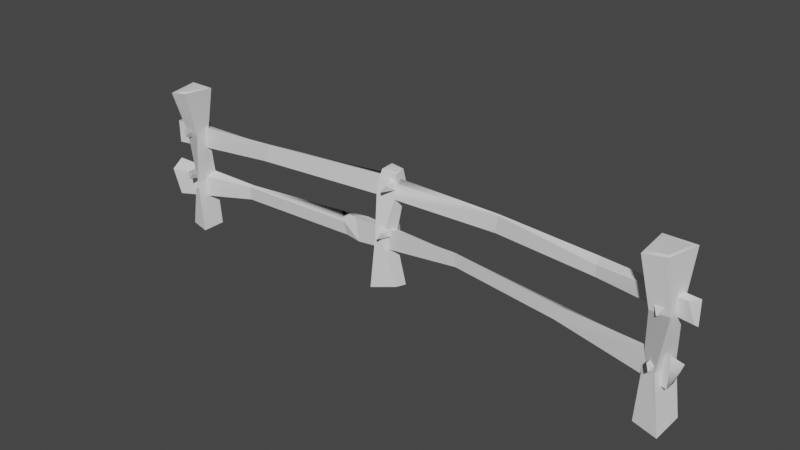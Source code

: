 # Source: fence_double.blend  (saved by Blender 2.91.10; exported with 4.5.12 LTS)
import bpy
from mathutils import Matrix  # noqa: F401  (used for matrix-valued properties, if any)

bpy.ops.wm.read_factory_settings(use_empty=True)
scene = bpy.context.scene
scene.name = 'Scene'

# ---- collections
col_fence = bpy.data.collections.new('Fence'); scene.collection.children.link(col_fence)

# ---- materials (node trees are filled in below, after node groups)
mat_material_bark_oak = bpy.data.materials.new('material_bark_oak_')
mat_material_wood_oak = bpy.data.materials.new('material_wood_oak_')
mat_material_steel = bpy.data.materials.new('material_steel_')

# ---- material node trees

# ---- world
world_world = bpy.data.worlds.new('World'); scene.world = world_world
world_world.use_nodes = True; world_world.node_tree.nodes.clear()
_N = world_world.node_tree.nodes; _L = world_world.node_tree.links
n0 = _N.new('ShaderNodeOutputWorld'); n0.name = 'World Output'; n0.location = (300, 300)
n1 = _N.new('ShaderNodeBackground'); n1.name = 'Background'; n1.location = (10, 300)
n1.inputs[0].default_value = (0.05088, 0.05088, 0.05088, 1.0)
_L.new(n1.outputs[0], n0.inputs[0])
n0.is_active_output = True
world_world.color = (0.05088, 0.05088, 0.05088)
world_world.use_sun_shadow = False
world_world.sun_shadow_jitter_overblur = 0.0

# ---- meshes
me_buffer_0_mesh_0 = bpy.data.meshes.new('buffer-0-mesh-0')
me_buffer_0_mesh_0.from_pydata([(0.8936, -0.1755, 0.9879), (0.9628, -0.1616, 0.683), (1.086, -0.1616, 0.683), (1.047, -0.1755, 1.015), (1.047, -0.1755, 1.015), (1.086, -0.1616, 0.683), (1.086, -0.02752, 0.683), (1.098, 0.03677, 1.015), (1.098, 0.03677, 1.015), (1.086, -0.02752, 0.683), (0.9013, 0.03036, 0.683), (0.8936, 0.03677, 1.015), (0.8936, 0.03677, 1.015), (0.9013, 0.03036, 0.683), (0.9628, -0.1616, 0.683), (0.8936, -0.1755, 0.9879), (1.105, 0.04875, -0.0395), (1.105, -0.1871, -0.0395), (0.9559, -0.1871, 0.004413), (0.8782, 0.04875, -0.0395), (1.047, -0.1755, 1.015), (1.098, 0.03677, 1.015), (0.8936, 0.03677, 1.015), (0.8936, -0.1755, 0.9879), (0.9233, 0.007857, 0.3181), (0.8782, 0.04875, -0.0395), (0.9559, -0.1871, 0.004413), (0.9233, -0.06683, 0.3181), (1.071, 0.007857, 0.3474), (1.105, 0.04875, -0.0395), (0.8782, 0.04875, -0.0395), (0.9233, 0.007857, 0.3181), (1.03, -0.1462, 0.3181), (1.105, -0.1871, -0.0395), (1.105, 0.04875, -0.0395), (1.071, 0.007857, 0.3474), (0.9233, -0.06683, 0.3181), (0.9559, -0.1871, 0.004413), (1.105, -0.1871, -0.0395), (1.03, -0.1462, 0.3181), (0.9013, 0.03036, 0.683), (0.9233, 0.007857, 0.3181), (0.9233, -0.06683, 0.3181), (0.9628, -0.1616, 0.683), (1.086, -0.02752, 0.683), (1.071, 0.007857, 0.3474), (0.9233, 0.007857, 0.3181), (0.9013, 0.03036, 0.683), (1.086, -0.1616, 0.683), (1.03, -0.1462, 0.3181), (1.071, 0.007857, 0.3474), (1.086, -0.02752, 0.683), (0.9628, -0.1616, 0.683), (0.9233, -0.06683, 0.3181), (1.03, -0.1462, 0.3181), (1.086, -0.1616, 0.683), (-0.9414, 0.1349, 0.767), (-0.9293, 0.1426, 0.683), (-0.9354, 0.2277, 0.683), (-0.9469, 0.2107, 0.7804), (-0.9469, 0.2107, 0.7804), (-0.9354, 0.2277, 0.683), (-1.028, 0.2211, 0.683), (-1.053, 0.2282, 0.7804), (-1.053, 0.2282, 0.7804), (-1.028, 0.2211, 0.683), (-1.059, 0.0905, 0.683), (-1.046, 0.1274, 0.7804), (-1.046, 0.1274, 0.7804), (-1.059, 0.0905, 0.683), (-0.9293, 0.1426, 0.683), (-0.9414, 0.1349, 0.767), (-1.087, 0.1945, -0.03626), (-0.921, 0.2064, -0.03626), (-0.9135, 0.1017, -0.005323), (-1.075, 0.03526, -0.03626), (-0.9469, 0.2107, 0.7804), (-1.053, 0.2282, 0.7804), (-1.046, 0.1274, 0.7804), (-0.9414, 0.1349, 0.767), (-1.054, 0.06135, 0.3203), (-1.075, 0.03526, -0.03626), (-0.9135, 0.1017, -0.005323), (-1.002, 0.06511, 0.3203), (-1.062, 0.1657, 0.341), (-1.087, 0.1945, -0.03626), (-1.075, 0.03526, -0.03626), (-1.054, 0.06135, 0.3203), (-0.9511, 0.1445, 0.3203), (-0.921, 0.2064, -0.03626), (-1.087, 0.1945, -0.03626), (-1.062, 0.1657, 0.341), (-1.002, 0.06511, 0.3203), (-0.9135, 0.1017, -0.005323), (-0.921, 0.2064, -0.03626), (-0.9511, 0.1445, 0.3203), (-1.059, 0.0905, 0.683), (-1.054, 0.06135, 0.3203), (-1.002, 0.06511, 0.3203), (-0.9293, 0.1426, 0.683), (-1.028, 0.2211, 0.683), (-1.062, 0.1657, 0.341), (-1.054, 0.06135, 0.3203), (-1.059, 0.0905, 0.683), (-0.9354, 0.2277, 0.683), (-0.9511, 0.1445, 0.3203), (-1.062, 0.1657, 0.341), (-1.028, 0.2211, 0.683), (-0.9293, 0.1426, 0.683), (-1.002, 0.06511, 0.3203), (-0.9511, 0.1445, 0.3203), (-0.9354, 0.2277, 0.683), (1.033, -0.1622, 1.02), (1.076, 0.01579, 1.018), (0.9139, 0.01579, 1.011), (0.9145, -0.1618, 1.01), (-0.9556, 0.2026, 0.7865), (-1.043, 0.2169, 0.7851), (-1.037, 0.1391, 0.7874), (-0.9517, 0.1455, 0.7747), (1.033, -0.1622, 1.02), (1.076, 0.01579, 1.018), (0.9139, 0.01579, 1.011), (0.9145, -0.1618, 1.01), (-0.9556, 0.2026, 0.7865), (-1.043, 0.2169, 0.7851), (-1.037, 0.1391, 0.7874), (-0.9517, 0.1455, 0.7747), (-2.635, -0.1906, 0.99), (-2.609, -0.1062, 0.683), (-2.516, -0.1062, 0.683), (-2.498, -0.1906, 1.014), (-2.498, -0.1906, 1.014), (-2.516, -0.1062, 0.683), (-2.516, -0.004731, 0.683), (-2.453, -0.0009928, 1.014), (-2.453, -0.0009928, 1.014), (-2.516, -0.004731, 0.683), (-2.656, 0.03905, 0.683), (-2.635, -0.0009928, 1.014), (-2.635, -0.0009928, 1.014), (-2.656, 0.03905, 0.683), (-2.609, -0.1062, 0.683), (-2.635, -0.1906, 0.99), (-2.506, 0.04949, -0.03626), (-2.506, -0.1166, -0.03626), (-2.611, -0.1166, -0.005323), (-2.666, 0.04949, -0.03626), (-2.498, -0.1906, 1.014), (-2.453, -0.0009928, 1.014), (-2.635, -0.0009928, 1.014), (-2.635, -0.1906, 0.99), (-2.653, 0.03667, 0.319), (-2.666, 0.04949, -0.03626), (-2.611, -0.1166, -0.005323), (-2.653, -0.02915, 0.319), (-2.522, 0.03667, 0.3448), (-2.506, 0.04949, -0.03626), (-2.666, 0.04949, -0.03626), (-2.653, 0.03667, 0.319), (-2.558, -0.09909, 0.319), (-2.506, -0.1166, -0.03626), (-2.506, 0.04949, -0.03626), (-2.522, 0.03667, 0.3448), (-2.653, -0.02915, 0.319), (-2.611, -0.1166, -0.005323), (-2.506, -0.1166, -0.03626), (-2.558, -0.09909, 0.319), (-2.656, 0.03905, 0.683), (-2.653, 0.03667, 0.319), (-2.653, -0.02915, 0.319), (-2.609, -0.1062, 0.683), (-2.516, -0.004731, 0.683), (-2.522, 0.03667, 0.3448), (-2.653, 0.03667, 0.319), (-2.656, 0.03905, 0.683), (-2.516, -0.1062, 0.683), (-2.558, -0.09909, 0.319), (-2.522, 0.03667, 0.3448), (-2.516, -0.004731, 0.683), (-2.609, -0.1062, 0.683), (-2.653, -0.02915, 0.319), (-2.558, -0.09909, 0.319), (-2.516, -0.1062, 0.683), (-2.497, -0.167, 1.025), (-2.464, -0.02553, 1.023), (-2.592, -0.02553, 1.027), (-2.591, -0.1666, 1.006), (-2.497, -0.167, 1.025), (-2.464, -0.02553, 1.023), (-2.592, -0.02553, 1.027), (-2.591, -0.1666, 1.006)], [], [(0, 1, 2), (0, 2, 3), (4, 5, 6), (4, 6, 7), (8, 9, 10), (8, 10, 11), (12, 13, 14), (12, 14, 15), (16, 17, 18), (16, 18, 19), (24, 25, 26), (24, 26, 27), (28, 29, 30), (28, 30, 31), (32, 33, 34), (32, 34, 35), (36, 37, 38), (36, 38, 39), (40, 41, 42), (40, 42, 43), (44, 45, 46), (44, 46, 47), (48, 49, 50), (48, 50, 51), (52, 53, 54), (52, 54, 55), (56, 57, 58), (56, 58, 59), (60, 61, 62), (60, 62, 63), (64, 65, 66), (64, 66, 67), (68, 69, 70), (68, 70, 71), (72, 73, 74), (72, 74, 75), (80, 81, 82), (80, 82, 83), (84, 85, 86), (84, 86, 87), (88, 89, 90), (88, 90, 91), (92, 93, 94), (92, 94, 95), (96, 97, 98), (96, 98, 99), (100, 101, 102), (100, 102, 103), (104, 105, 106), (104, 106, 107), (108, 109, 110), (108, 110, 111), (113, 112, 20, 21), (114, 113, 21, 22), (112, 115, 23, 20), (115, 114, 22, 23), (117, 116, 76, 77), (118, 117, 77, 78), (116, 119, 79, 76), (119, 118, 78, 79), (120, 121, 122), (120, 122, 123), (124, 125, 126), (124, 126, 127), (128, 129, 130), (128, 130, 131), (132, 133, 134), (132, 134, 135), (136, 137, 138), (136, 138, 139), (140, 141, 142), (140, 142, 143), (144, 145, 146), (144, 146, 147), (152, 153, 154), (152, 154, 155), (156, 157, 158), (156, 158, 159), (160, 161, 162), (160, 162, 163), (164, 165, 166), (164, 166, 167), (168, 169, 170), (168, 170, 171), (172, 173, 174), (172, 174, 175), (176, 177, 178), (176, 178, 179), (180, 181, 182), (180, 182, 183), (185, 184, 148, 149), (186, 185, 149, 150), (184, 187, 151, 148), (187, 186, 150, 151), (188, 189, 190), (188, 190, 191), (63, 117, 125, 77, 64)])
me_buffer_0_mesh_0.polygons.foreach_set('use_smooth', [1, 0, 1, 1, 1, 1, 1, 1, 1, 1, 1, 1, 0, 0, 1, 1, 1, 1, 1, 1, 1, 1, 1, 1, 1, 1, 1, 0, 1, 1, 1, 1, 1, 1, 1, 1, 1, 1, 0, 0, 1, 1, 1, 1, 1, 1, 1, 1, 1, 1, 1, 1, 1, 1, 1, 1, 1, 1, 1, 1, 1, 1, 1, 1, 1, 0, 1, 1, 1, 1, 1, 1, 1, 1, 1, 1, 0, 0, 1, 1, 1, 1, 1, 1, 1, 1, 1, 1, 1, 1, 1, 1, 1, 1, 1, 1, 1])
me_buffer_0_mesh_0.polygons.foreach_set('material_index', [0, 0, 0, 0, 0, 0, 0, 0, 0, 0, 0, 0, 0, 0, 0, 0, 0, 0, 0, 0, 0, 0, 0, 0, 0, 0, 0, 0, 0, 0, 0, 0, 0, 0, 0, 0, 0, 0, 0, 0, 0, 0, 0, 0, 0, 0, 0, 0, 0, 0, 0, 0, 0, 0, 0, 0, 0, 0, 0, 0, 1, 1, 1, 1, 0, 0, 0, 0, 0, 0, 0, 0, 0, 0, 0, 0, 0, 0, 0, 0, 0, 0, 0, 0, 0, 0, 0, 0, 0, 0, 0, 0, 0, 0, 1, 1, 0])
me_buffer_0_mesh_0.materials.append(mat_material_bark_oak)
me_buffer_0_mesh_0.materials.append(mat_material_wood_oak)
me_buffer_0_mesh_0.use_remesh_fix_poles = True
me_buffer_0_mesh_0.use_remesh_preserve_attributes = False
me_buffer_0_mesh_0.use_mirror_vertex_groups = False
me_buffer_0_mesh_0.update()
me_buffer_0_mesh_0.normals_split_custom_set([tuple(v) for v in zip(*[iter([0.01473, -0.9992, -0.03664, 0.01486, -0.9992, -0.03686, 0.01457, -0.9992, -0.03638, 0.007247, -0.9991, -0.04088, 0.007247, -0.9991, -0.04088, 0.007247, -0.9991, -0.04088, 0.9872, -0.1525, 0.04651, 0.9842, -0.1695, 0.05033, 0.9864, -0.1588, 0.04308, 0.9872, -0.1525, 0.04651, 0.9864, -0.1588, 0.04308, 0.9851, -0.1666, 0.04367, 0.1386, 0.9857, -0.0956, 0.1177, 0.9872, -0.108, 0.129, 0.9875, -0.09034, 0.1386, 0.9857, -0.0956, 0.129, 0.9875, -0.09034, 0.1119, 0.9899, -0.08673, -0.9829, -0.1328, -0.1273, -0.9876, -0.09427, -0.1255, -0.9838, -0.1166, -0.1365, -0.9829, -0.1328, -0.1273, -0.9838, -0.1166, -0.1365, -0.9852, -0.1041, -0.1364, -0.116, -0.1105, -0.9871, -0.1154, -0.1109, -0.9871, -0.1152, -0.111, -0.9871, -0.116, -0.1105, -0.9871, -0.1152, -0.111, -0.9871, -0.1155, -0.1109, -0.9871, -0.9674, -0.2505, 0.03616, -0.9767, -0.2094, 0.04613, -0.9763, -0.2135, 0.03562, -0.9674, -0.2505, 0.03616, -0.9763, -0.2135, 0.03562, -0.9756, -0.2181, 0.02429, -5.558e-08, 0.9945, 0.1051, -5.558e-08, 0.9945, 0.1051, -5.558e-08, 0.9945, 0.1051, -0.02304, 0.9929, 0.1164, -0.02304, 0.9929, 0.1164, -0.02304, 0.9929, 0.1164, 0.984, -0.1184, 0.1335, 0.9791, -0.1361, 0.1509, 0.9814, -0.1355, 0.1358, 0.984, -0.1184, 0.1335, 0.9814, -0.1355, 0.1358, 0.982, -0.1441, 0.1225, -0.289, -0.9453, 0.1513, -0.3159, -0.9294, 0.1908, -0.3128, -0.9354, 0.1651, -0.289, -0.9453, 0.1513, -0.3128, -0.9354, 0.1651, -0.3461, -0.9293, 0.1285, -0.9783, -0.207, -0.002284, -0.9784, -0.2062, -0.0172, -0.9737, -0.2275, -0.01442, -0.9783, -0.207, -0.002284, -0.9737, -0.2275, -0.01442, -0.9783, -0.2073, 0.006213, 0.1449, 0.989, 0.02864, 0.1475, 0.9885, 0.03287, 0.1698, 0.9852, 0.02511, 0.1449, 0.989, 0.02864, 0.1698, 0.9852, 0.02511, 0.1403, 0.99, 0.01743, 0.9821, -0.148, -0.1165, 0.9833, -0.1399, -0.116, 0.9851, -0.1303, -0.1125, 0.9821, -0.148, -0.1165, 0.9851, -0.1303, -0.1125, 0.9822, -0.1528, -0.1089, -0.3677, -0.9239, -0.1054, -0.3653, -0.925, -0.1047, -0.3401, -0.9338, -0.1112, -0.3677, -0.9239, -0.1054, -0.3401, -0.9338, -0.1112, -0.3686, -0.9248, -0.0941, 0.9837, 0.08352, 0.1595, 0.984, 0.08559, 0.1565, 0.9836, 0.083, 0.1601, 0.991, 0.04865, 0.1248, 0.991, 0.04865, 0.1248, 0.991, 0.04865, 0.1248, 0.02764, 0.997, 0.07297, 0.1049, 0.9879, 0.1145, 0.1268, 0.9915, 0.02813, 0.02764, 0.997, 0.07297, 0.1268, 0.9915, 0.02813, 0.09489, 0.9955, 0.0009342, -0.9828, 0.1466, -0.1127, -0.9836, 0.04555, -0.1744, -0.9995, 0.03195, 0.003362, -0.9828, 0.1466, -0.1127, -0.9995, 0.03195, 0.003362, -0.9967, 0.03115, 0.07476, 0.2966, -0.9372, 0.1837, 0.1445, -0.9673, 0.2085, 0.1493, -0.987, 0.05918, 0.2966, -0.9372, 0.1837, 0.1493, -0.987, 0.05918, 0.1831, -0.983, 0.01539, 0.1185, -0.1078, -0.9871, 0.1189, -0.1072, -0.9871, 0.1189, -0.107, -0.9871, 0.1185, -0.1078, -0.9871, 0.1189, -0.107, -0.9871, 0.1188, -0.1073, -0.9871, 0.2914, -0.9565, 0.01351, 0.2872, -0.9579, 0.003031, 0.3, -0.9539, 0.008205, 0.2914, -0.9565, 0.01351, 0.3, -0.9539, 0.008205, 0.2938, -0.9556, 0.02268, -0.9956, -0.07118, 0.06039, -0.9956, -0.07118, 0.06039, -0.9956, -0.07118, 0.06039, -0.9944, -0.08393, 0.06475, -0.9944, -0.08393, 0.06475, -0.9944, -0.08393, 0.06475, 0.07065, 0.9907, 0.1163, 0.06507, 0.9918, 0.1101, 0.04596, 0.9922, 0.1159, 0.07065, 0.9907, 0.1163, 0.04596, 0.9922, 0.1159, 0.07303, 0.9894, 0.1255, 0.9563, -0.2688, 0.1151, 0.9562, -0.2751, 0.09981, 0.9684, -0.2215, 0.1148, 0.9563, -0.2688, 0.1151, 0.9684, -0.2215, 0.1148, 0.9524, -0.2749, 0.1318, 0.2859, -0.9521, 0.1084, 0.2752, -0.954, 0.1193, 0.2687, -0.9564, 0.1146, 0.2859, -0.9521, 0.1084, 0.2687, -0.9564, 0.1146, 0.2745, -0.9559, 0.1048, -0.9951, 0.09444, 0.02877, -0.9971, 0.0706, 0.02879, -0.9965, 0.07196, 0.04244, -0.9951, 0.09444, 0.02877, -0.9965, 0.07196, 0.04244, -0.9964, 0.07491, 0.04052, 0.05553, 0.9763, -0.2091, 0.05423, 0.9808, -0.1872, 0.06209, 0.9783, -0.1979, 0.05553, 0.9763, -0.2091, 0.06209, 0.9783, -0.1979, 0.08361, 0.9727, -0.2164, 0.9616, -0.2603, -0.08706, 0.9533, -0.3013, -0.01933, 0.9481, -0.3144, -0.04839, 0.9616, -0.2603, -0.08706, 0.9481, -0.3144, -0.04839, 0.9472, -0.3022, -0.1072, 0.1878, 0.0002489, 0.9822, 0.03399, -0.4156, 0.9089, 0.09915, -0.3551, 0.9296, 0.00753, -0.1028, 0.9947, -0.2098, -0.06144, 0.9758, 0.1878, 0.0002489, 0.9822, 0.00753, -0.1028, 0.9947, -0.2164, -0.06394, 0.9742, 0.03399, -0.4156, 0.9089, -0.383, -0.4637, 0.7989, -0.2031, -0.285, 0.9368, 0.09915, -0.3551, 0.9296, -0.383, -0.4637, 0.7989, -0.2098, -0.06144, 0.9758, -0.2164, -0.06394, 0.9742, -0.2031, -0.285, 0.9368, -0.2865, 0.3293, 0.8997, 0.3427, 0.1856, 0.9209, 0.3481, 0.2049, 0.9148, -0.1776, 0.1658, 0.97, -0.2073, -0.292, 0.9337, -0.2865, 0.3293, 0.8997, -0.1776, 0.1658, 0.97, -0.1566, -0.3446, 0.9256, 0.3427, 0.1856, 0.9209, 0.4219, -0.4422, 0.7915, 0.2809, -0.273, 0.9201, 0.3481, 0.2049, 0.9148, 0.4219, -0.4422, 0.7915, -0.2073, -0.292, 0.9337, -0.1566, -0.3446, 0.9256, 0.2809, -0.273, 0.9201, -0.05017, 0.02201, 0.9985, -0.1188, -0.02902, 0.9925, -0.06631, 0.009962, 0.9977, -0.05017, 0.02201, 0.9985, -0.06631, 0.009962, 0.9977, 0.01292, 0.06805, 0.9976, 0.06908, -0.07467, 0.9948, 0.04906, -0.04202, 0.9979, 0.05944, -0.06037, 0.9964, 0.06908, -0.07467, 0.9948, 0.05944, -0.06037, 0.9964, 0.08153, -0.09692, 0.9919, 0.01612, -0.9656, -0.2595, 0.0152, -0.9662, -0.2575, 0.01572, -0.9659, -0.2585, 0.04415, -0.9675, -0.249, 0.04415, -0.9675, -0.249, 0.04415, -0.9675, -0.249, 0.9757, -0.1623, -0.1474, 0.9772, -0.1603, -0.1391, 0.9789, -0.1536, -0.1346, 0.9757, -0.1623, -0.1474, 0.9789, -0.1536, -0.1346, 0.9755, -0.1671, -0.143, 0.1174, 0.9919, 0.04792, 0.1241, 0.992, 0.02422, 0.1415, 0.989, 0.04231, 0.1174, 0.9919, 0.04792, 0.1415, 0.989, 0.04231, 0.1098, 0.9928, 0.04853, -0.9927, -0.1166, -0.03222, -0.9939, -0.0868, -0.06753, -0.9891, -0.1373, -0.05316, -0.9927, -0.1166, -0.03222, -0.9891, -0.1373, -0.05316, -0.9913, -0.1309, -0.01205, -0.116, -0.1105, -0.9871, -0.1154, -0.1109, -0.9871, -0.1152, -0.111, -0.9871, -0.116, -0.1105, -0.9871, -0.1152, -0.111, -0.9871, -0.1155, -0.1109, -0.9871, -0.9743, -0.2246, -0.01566, -0.9747, -0.2226, -0.02002, -0.9735, -0.2278, -0.0178, -0.9743, -0.2246, -0.01566, -0.9735, -0.2278, -0.0178, -0.9742, -0.2255, -0.01194, -8.657e-08, 0.9994, 0.03363, -8.657e-08, 0.9994, 0.03363, -8.657e-08, 0.9994, 0.03363, -0.007192, 0.9993, 0.03634, -0.007192, 0.9993, 0.03634, -0.007192, 0.9993, 0.03634, 0.9866, -0.1365, 0.08894, 0.9872, -0.1342, 0.08666, 0.9879, -0.1267, 0.08922, 0.9866, -0.1365, 0.08894, 0.9879, -0.1267, 0.08922, 0.9862, -0.1375, 0.09267, -0.3382, -0.9364, 0.09344, -0.3408, -0.9361, 0.08715, -0.3199, -0.9428, 0.09367, -0.3382, -0.9364, 0.09344, -0.3199, -0.9428, 0.09367, -0.3407, -0.9348, 0.1002, -0.9769, -0.2117, 0.02976, -0.978, -0.2065, 0.03134, -0.978, -0.2067, 0.02984, -0.9769, -0.2117, 0.02976, -0.978, -0.2067, 0.02984, -0.9778, -0.2073, 0.03008, 0.152, 0.9867, 0.05748, 0.1454, 0.988, 0.05147, 0.1452, 0.9878, 0.0567, 0.152, 0.9867, 0.05748, 0.1452, 0.9878, 0.0567, 0.1421, 0.988, 0.06033, 0.9863, -0.1431, -0.08179, 0.986, -0.1482, -0.07614, 0.9857, -0.1488, -0.07929, 0.9863, -0.1431, -0.08179, 0.9857, -0.1488, -0.07929, 0.9847, -0.1525, -0.08388, -0.3537, -0.9322, -0.07604, -0.3676, -0.9279, -0.06171, -0.3682, -0.9272, -0.06842, -0.3537, -0.9322, -0.07604, -0.3682, -0.9272, -0.06842, -0.3683, -0.9267, -0.07434, 0.6824, 0.1097, 0.7227, 0.567, -0.3053, 0.7651, 0.08266, -0.3503, 0.933, 0.157, 0.2356, 0.9591, -0.1275, 0.1703, 0.9771, 0.6824, 0.1097, 0.7227, 0.157, 0.2356, 0.9591, -0.2165, 0.0466, 0.9752, 0.567, -0.3053, 0.7651, -0.3479, -0.2869, 0.8926, -0.1676, -0.1319, 0.977, 0.08266, -0.3503, 0.933, -0.3479, -0.2869, 0.8926, -0.1275, 0.1703, 0.9771, -0.2165, 0.0466, 0.9752, -0.1676, -0.1319, 0.977, -0.0794, -0.06358, 0.9948, -0.04541, -0.04593, 0.9979, -0.06445, -0.05499, 0.9964, -0.0794, -0.06358, 0.9948, -0.06445, -0.05499, 0.9964, -0.1025, -0.07441, 0.9919, 0.0, 0.0, 1.0, 0.0, 0.0, 1.0, 0.0, 0.0, 1.0, 0.0, 0.0, 1.0, 0.0, 0.0, 1.0])] * 3)])
me_buffer_0_mesh_0_001 = bpy.data.meshes.new('buffer-0-mesh-0.001')
me_buffer_0_mesh_0_001.from_pydata([(1.003, -0.06194, 0.3868), (0.9802, -0.1488, 0.3632), (0.9663, -0.02875, 0.3632), (0.9802, -0.1488, 0.3632), (1.003, -0.06194, 0.3868), (1.025, -0.1488, 0.3632), (1.003, -0.06194, 0.3868), (0.9663, -0.02875, 0.3632), (1.003, 0.04548, 0.3632), (1.003, -0.06194, 0.3868), (1.003, 0.04548, 0.3632), (1.039, -0.02875, 0.3632), (1.003, -0.06194, 0.3868), (1.039, -0.02875, 0.3632), (1.025, -0.1488, 0.3632), (0.9802, -0.1488, 0.3632), (1.025, -0.1488, 0.3632), (1.003, -0.1694, 0.325), (0.9663, -0.02875, 0.3632), (0.9802, -0.1488, 0.3632), (0.9663, -0.09514, 0.325), (1.003, 0.04548, 0.3632), (0.9663, -0.02875, 0.3632), (0.9802, 0.02496, 0.325), (1.039, -0.02875, 0.3632), (1.003, 0.04548, 0.3632), (1.025, 0.02496, 0.325), (1.025, -0.1488, 0.3632), (1.039, -0.02875, 0.3632), (1.039, -0.09514, 0.325), (0.9802, -0.1488, 0.3632), (1.003, -0.1694, 0.325), (0.9663, -0.09514, 0.325), (0.9663, -0.02875, 0.3632), (0.9663, -0.09514, 0.325), (0.9802, 0.02496, 0.325), (1.003, 0.04548, 0.3632), (0.9802, 0.02496, 0.325), (1.025, 0.02496, 0.325), (1.039, -0.02875, 0.3632), (1.025, 0.02496, 0.325), (1.039, -0.09514, 0.325), (1.025, -0.1488, 0.3632), (1.039, -0.09514, 0.325), (1.003, -0.1694, 0.325), (0.9663, -0.09514, 0.325), (1.003, -0.1694, 0.325), (1.003, -0.06194, 0.3014), (0.9802, 0.02496, 0.325), (0.9663, -0.09514, 0.325), (1.003, -0.06194, 0.3014), (1.025, 0.02496, 0.325), (0.9802, 0.02496, 0.325), (1.003, -0.06194, 0.3014), (1.039, -0.09514, 0.325), (1.025, 0.02496, 0.325), (1.003, -0.06194, 0.3014), (1.003, -0.1694, 0.325), (1.039, -0.09514, 0.325), (1.003, -0.06194, 0.3014), (-1.003, 0.1276, 0.4116), (-1.043, 0.1627, 0.3858), (-1.028, 0.03556, 0.3858), (-1.028, 0.03556, 0.3858), (-0.9786, 0.03556, 0.3858), (-1.003, 0.1276, 0.4116), (-1.003, 0.1276, 0.4116), (-1.003, 0.2413, 0.3858), (-1.043, 0.1627, 0.3858), (-1.003, 0.1276, 0.4116), (-0.9634, 0.1627, 0.3858), (-1.003, 0.2413, 0.3858), (-1.003, 0.1276, 0.4116), (-0.9786, 0.03556, 0.3858), (-0.9634, 0.1627, 0.3858), (-1.028, 0.03556, 0.3858), (-1.003, 0.01385, 0.344), (-0.9786, 0.03556, 0.3858), (-1.043, 0.1627, 0.3858), (-1.043, 0.09242, 0.344), (-1.028, 0.03556, 0.3858), (-1.003, 0.2413, 0.3858), (-1.028, 0.2195, 0.344), (-1.043, 0.1627, 0.3858), (-0.9634, 0.1627, 0.3858), (-0.9786, 0.2195, 0.344), (-1.003, 0.2413, 0.3858), (-0.9786, 0.03556, 0.3858), (-0.9634, 0.09242, 0.344), (-0.9634, 0.1627, 0.3858), (-1.028, 0.03556, 0.3858), (-1.043, 0.09242, 0.344), (-1.003, 0.01385, 0.344), (-1.043, 0.1627, 0.3858), (-1.028, 0.2195, 0.344), (-1.043, 0.09242, 0.344), (-1.003, 0.2413, 0.3858), (-0.9786, 0.2195, 0.344), (-1.028, 0.2195, 0.344), (-0.9634, 0.1627, 0.3858), (-0.9634, 0.09242, 0.344), (-0.9786, 0.2195, 0.344), (-0.9786, 0.03556, 0.3858), (-1.003, 0.01385, 0.344), (-0.9634, 0.09242, 0.344), (-1.043, 0.09242, 0.344), (-1.003, 0.1276, 0.3182), (-1.003, 0.01385, 0.344), (-1.028, 0.2195, 0.344), (-1.003, 0.1276, 0.3182), (-1.043, 0.09242, 0.344), (-0.9786, 0.2195, 0.344), (-1.003, 0.1276, 0.3182), (-1.028, 0.2195, 0.344), (-0.9634, 0.09242, 0.344), (-1.003, 0.1276, 0.3182), (-0.9786, 0.2195, 0.344), (-1.003, 0.01385, 0.344), (-1.003, 0.1276, 0.3182), (-0.9634, 0.09242, 0.344), (-0.9874, 0.1533, 0.7364), (-1.029, 0.189, 0.7095), (-1.013, 0.05972, 0.7095), (-1.013, 0.05972, 0.7095), (-0.9618, 0.05972, 0.7095), (-0.9874, 0.1533, 0.7364), (-0.9874, 0.1533, 0.7364), (-0.9874, 0.2689, 0.7095), (-1.029, 0.189, 0.7095), (-0.9874, 0.1533, 0.7364), (-0.946, 0.189, 0.7095), (-0.9874, 0.2689, 0.7095), (-0.9874, 0.1533, 0.7364), (-0.9618, 0.05972, 0.7095), (-0.946, 0.189, 0.7095), (-1.013, 0.05972, 0.7095), (-0.9874, 0.03762, 0.6659), (-0.9618, 0.05972, 0.7095), (-1.029, 0.189, 0.7095), (-1.029, 0.1175, 0.6659), (-1.013, 0.05972, 0.7095), (-0.9874, 0.2689, 0.7095), (-1.013, 0.2469, 0.6659), (-1.029, 0.189, 0.7095), (-0.946, 0.189, 0.7095), (-0.9618, 0.2469, 0.6659), (-0.9874, 0.2689, 0.7095), (-0.9618, 0.05972, 0.7095), (-0.946, 0.1175, 0.6659), (-0.946, 0.189, 0.7095), (-1.013, 0.05972, 0.7095), (-1.029, 0.1175, 0.6659), (-0.9874, 0.03762, 0.6659), (-1.029, 0.189, 0.7095), (-1.013, 0.2469, 0.6659), (-1.029, 0.1175, 0.6659), (-0.9874, 0.2689, 0.7095), (-0.9618, 0.2469, 0.6659), (-1.013, 0.2469, 0.6659), (-0.946, 0.189, 0.7095), (-0.946, 0.1175, 0.6659), (-0.9618, 0.2469, 0.6659), (-0.9618, 0.05972, 0.7095), (-0.9874, 0.03762, 0.6659), (-0.946, 0.1175, 0.6659), (-1.029, 0.1175, 0.6659), (-0.9874, 0.1533, 0.639), (-0.9874, 0.03762, 0.6659), (-1.013, 0.2469, 0.6659), (-0.9874, 0.1533, 0.639), (-1.029, 0.1175, 0.6659), (-0.9618, 0.2469, 0.6659), (-0.9874, 0.1533, 0.639), (-1.013, 0.2469, 0.6659), (-0.946, 0.1175, 0.6659), (-0.9874, 0.1533, 0.639), (-0.9618, 0.2469, 0.6659), (-0.9874, 0.03762, 0.6659), (-0.9874, 0.1533, 0.639), (-0.946, 0.1175, 0.6659), (1.02, -0.07897, 0.7505), (0.9784, -0.04467, 0.7234), (0.9943, -0.1688, 0.7234), (0.9943, -0.1688, 0.7234), (1.046, -0.1688, 0.7234), (1.02, -0.07897, 0.7505), (1.02, -0.07897, 0.7505), (1.02, 0.03203, 0.7234), (0.9784, -0.04467, 0.7234), (1.02, -0.07897, 0.7505), (1.062, -0.04467, 0.7234), (1.02, 0.03203, 0.7234), (1.02, -0.07897, 0.7505), (1.046, -0.1688, 0.7234), (1.062, -0.04467, 0.7234), (0.9943, -0.1688, 0.7234), (1.02, -0.19, 0.6795), (1.046, -0.1688, 0.7234), (0.9784, -0.04467, 0.7234), (0.9784, -0.1133, 0.6795), (0.9943, -0.1688, 0.7234), (1.02, 0.03203, 0.7234), (0.9943, 0.01083, 0.6795), (0.9784, -0.04467, 0.7234), (1.062, -0.04467, 0.7234), (1.046, 0.01083, 0.6795), (1.02, 0.03203, 0.7234), (1.046, -0.1688, 0.7234), (1.062, -0.1133, 0.6795), (1.062, -0.04467, 0.7234), (0.9943, -0.1688, 0.7234), (0.9784, -0.1133, 0.6795), (1.02, -0.19, 0.6795), (0.9784, -0.04467, 0.7234), (0.9943, 0.01083, 0.6795), (0.9784, -0.1133, 0.6795), (1.02, 0.03203, 0.7234), (1.046, 0.01083, 0.6795), (0.9943, 0.01083, 0.6795), (1.062, -0.04467, 0.7234), (1.062, -0.1133, 0.6795), (1.046, 0.01083, 0.6795), (1.046, -0.1688, 0.7234), (1.02, -0.19, 0.6795), (1.062, -0.1133, 0.6795), (0.9784, -0.1133, 0.6795), (1.02, -0.07897, 0.6524), (1.02, -0.19, 0.6795), (0.9943, 0.01083, 0.6795), (1.02, -0.07897, 0.6524), (0.9784, -0.1133, 0.6795), (1.046, 0.01083, 0.6795), (1.02, -0.07897, 0.6524), (0.9943, 0.01083, 0.6795), (1.062, -0.1133, 0.6795), (1.02, -0.07897, 0.6524), (1.046, 0.01083, 0.6795), (1.02, -0.19, 0.6795), (1.02, -0.07897, 0.6524), (1.062, -0.1133, 0.6795), (-2.604, -0.02313, 0.4116), (-2.644, 0.012, 0.3858), (-2.629, -0.1151, 0.3858), (-2.629, -0.1151, 0.3858), (-2.579, -0.1151, 0.3858), (-2.604, -0.02313, 0.4116), (-2.604, -0.02313, 0.4116), (-2.604, 0.09057, 0.3858), (-2.644, 0.012, 0.3858), (-2.604, -0.02313, 0.4116), (-2.564, 0.012, 0.3858), (-2.604, 0.09057, 0.3858), (-2.604, -0.02313, 0.4116), (-2.579, -0.1151, 0.3858), (-2.564, 0.012, 0.3858), (-2.629, -0.1151, 0.3858), (-2.604, -0.1368, 0.344), (-2.579, -0.1151, 0.3858), (-2.644, 0.012, 0.3858), (-2.644, -0.05827, 0.344), (-2.629, -0.1151, 0.3858), (-2.604, 0.09057, 0.3858), (-2.629, 0.06886, 0.344), (-2.644, 0.012, 0.3858), (-2.564, 0.012, 0.3858), (-2.579, 0.06886, 0.344), (-2.604, 0.09057, 0.3858), (-2.579, -0.1151, 0.3858), (-2.564, -0.05827, 0.344), (-2.564, 0.012, 0.3858), (-2.629, -0.1151, 0.3858), (-2.644, -0.05827, 0.344), (-2.604, -0.1368, 0.344), (-2.644, 0.012, 0.3858), (-2.629, 0.06886, 0.344), (-2.644, -0.05827, 0.344), (-2.604, 0.09057, 0.3858), (-2.579, 0.06886, 0.344), (-2.629, 0.06886, 0.344), (-2.564, 0.012, 0.3858), (-2.564, -0.05827, 0.344), (-2.579, 0.06886, 0.344), (-2.579, -0.1151, 0.3858), (-2.604, -0.1368, 0.344), (-2.564, -0.05827, 0.344), (-2.644, -0.05827, 0.344), (-2.604, -0.02313, 0.3182), (-2.604, -0.1368, 0.344), (-2.629, 0.06886, 0.344), (-2.604, -0.02313, 0.3182), (-2.644, -0.05827, 0.344), (-2.579, 0.06886, 0.344), (-2.604, -0.02313, 0.3182), (-2.629, 0.06886, 0.344), (-2.564, -0.05827, 0.344), (-2.604, -0.02313, 0.3182), (-2.579, 0.06886, 0.344), (-2.604, -0.1368, 0.344), (-2.604, -0.02313, 0.3182), (-2.564, -0.05827, 0.344), (-2.588, -0.03466, 0.7364), (-2.63, 0.001083, 0.7095), (-2.614, -0.1282, 0.7095), (-2.614, -0.1282, 0.7095), (-2.563, -0.1282, 0.7095), (-2.588, -0.03466, 0.7364), (-2.588, -0.03466, 0.7364), (-2.588, 0.081, 0.7095), (-2.63, 0.001083, 0.7095), (-2.588, -0.03466, 0.7364), (-2.547, 0.001083, 0.7095), (-2.588, 0.081, 0.7095), (-2.588, -0.03466, 0.7364), (-2.563, -0.1282, 0.7095), (-2.547, 0.001083, 0.7095), (-2.614, -0.1282, 0.7095), (-2.588, -0.1503, 0.6659), (-2.563, -0.1282, 0.7095), (-2.63, 0.001083, 0.7095), (-2.63, -0.0704, 0.6659), (-2.614, -0.1282, 0.7095), (-2.588, 0.081, 0.7095), (-2.614, 0.05891, 0.6659), (-2.63, 0.001083, 0.7095), (-2.547, 0.001083, 0.7095), (-2.563, 0.05891, 0.6659), (-2.588, 0.081, 0.7095), (-2.563, -0.1282, 0.7095), (-2.547, -0.0704, 0.6659), (-2.547, 0.001083, 0.7095), (-2.614, -0.1282, 0.7095), (-2.63, -0.0704, 0.6659), (-2.588, -0.1503, 0.6659), (-2.63, 0.001083, 0.7095), (-2.614, 0.05891, 0.6659), (-2.63, -0.0704, 0.6659), (-2.588, 0.081, 0.7095), (-2.563, 0.05891, 0.6659), (-2.614, 0.05891, 0.6659), (-2.547, 0.001083, 0.7095), (-2.547, -0.0704, 0.6659), (-2.563, 0.05891, 0.6659), (-2.563, -0.1282, 0.7095), (-2.588, -0.1503, 0.6659), (-2.547, -0.0704, 0.6659), (-2.63, -0.0704, 0.6659), (-2.588, -0.03466, 0.639), (-2.588, -0.1503, 0.6659), (-2.614, 0.05891, 0.6659), (-2.588, -0.03466, 0.639), (-2.63, -0.0704, 0.6659), (-2.563, 0.05891, 0.6659), (-2.588, -0.03466, 0.639), (-2.614, 0.05891, 0.6659), (-2.547, -0.0704, 0.6659), (-2.588, -0.03466, 0.639), (-2.563, 0.05891, 0.6659), (-2.588, -0.1503, 0.6659), (-2.588, -0.03466, 0.639), (-2.547, -0.0704, 0.6659), (-2.604, -0.02313, 0.4116), (-2.644, 0.012, 0.3858), (-2.629, -0.1151, 0.3858), (-2.629, -0.1151, 0.3858), (-2.579, -0.1151, 0.3858), (-2.604, -0.02313, 0.4116), (-2.604, -0.02313, 0.4116), (-2.604, 0.09057, 0.3858), (-2.644, 0.012, 0.3858), (-2.604, -0.02313, 0.4116), (-2.564, 0.012, 0.3858), (-2.604, 0.09057, 0.3858), (-2.604, -0.02313, 0.4116), (-2.579, -0.1151, 0.3858), (-2.564, 0.012, 0.3858), (-2.629, -0.1151, 0.3858), (-2.604, -0.1368, 0.344), (-2.579, -0.1151, 0.3858), (-2.644, 0.012, 0.3858), (-2.644, -0.05827, 0.344), (-2.629, -0.1151, 0.3858), (-2.604, 0.09057, 0.3858), (-2.629, 0.06886, 0.344), (-2.644, 0.012, 0.3858), (-2.564, 0.012, 0.3858), (-2.579, 0.06886, 0.344), (-2.604, 0.09057, 0.3858), (-2.579, -0.1151, 0.3858), (-2.564, -0.05827, 0.344), (-2.564, 0.012, 0.3858), (-2.629, -0.1151, 0.3858), (-2.644, -0.05827, 0.344), (-2.604, -0.1368, 0.344), (-2.644, 0.012, 0.3858), (-2.629, 0.06886, 0.344), (-2.644, -0.05827, 0.344), (-2.604, 0.09057, 0.3858), (-2.579, 0.06886, 0.344), (-2.629, 0.06886, 0.344), (-2.564, 0.012, 0.3858), (-2.564, -0.05827, 0.344), (-2.579, 0.06886, 0.344), (-2.579, -0.1151, 0.3858), (-2.604, -0.1368, 0.344), (-2.564, -0.05827, 0.344), (-2.644, -0.05827, 0.344), (-2.604, -0.02313, 0.3182), (-2.604, -0.1368, 0.344), (-2.629, 0.06886, 0.344), (-2.604, -0.02313, 0.3182), (-2.644, -0.05827, 0.344), (-2.579, 0.06886, 0.344), (-2.604, -0.02313, 0.3182), (-2.629, 0.06886, 0.344), (-2.564, -0.05827, 0.344), (-2.604, -0.02313, 0.3182), (-2.579, 0.06886, 0.344), (-2.604, -0.1368, 0.344), (-2.604, -0.02313, 0.3182), (-2.564, -0.05827, 0.344), (-2.588, -0.03466, 0.7364), (-2.63, 0.001083, 0.7095), (-2.614, -0.1282, 0.7095), (-2.614, -0.1282, 0.7095), (-2.563, -0.1282, 0.7095), (-2.588, -0.03466, 0.7364), (-2.588, -0.03466, 0.7364), (-2.588, 0.081, 0.7095), (-2.63, 0.001083, 0.7095), (-2.588, -0.03466, 0.7364), (-2.547, 0.001083, 0.7095), (-2.588, 0.081, 0.7095), (-2.588, -0.03466, 0.7364), (-2.563, -0.1282, 0.7095), (-2.547, 0.001083, 0.7095), (-2.614, -0.1282, 0.7095), (-2.588, -0.1503, 0.6659), (-2.563, -0.1282, 0.7095), (-2.63, 0.001083, 0.7095), (-2.63, -0.0704, 0.6659), (-2.614, -0.1282, 0.7095), (-2.588, 0.081, 0.7095), (-2.614, 0.05891, 0.6659), (-2.63, 0.001083, 0.7095), (-2.547, 0.001083, 0.7095), (-2.563, 0.05891, 0.6659), (-2.588, 0.081, 0.7095), (-2.563, -0.1282, 0.7095), (-2.547, -0.0704, 0.6659), (-2.547, 0.001083, 0.7095), (-2.614, -0.1282, 0.7095), (-2.63, -0.0704, 0.6659), (-2.588, -0.1503, 0.6659), (-2.63, 0.001083, 0.7095), (-2.614, 0.05891, 0.6659), (-2.63, -0.0704, 0.6659), (-2.588, 0.081, 0.7095), (-2.563, 0.05891, 0.6659), (-2.614, 0.05891, 0.6659), (-2.547, 0.001083, 0.7095), (-2.547, -0.0704, 0.6659), (-2.563, 0.05891, 0.6659), (-2.563, -0.1282, 0.7095), (-2.588, -0.1503, 0.6659), (-2.547, -0.0704, 0.6659), (-2.63, -0.0704, 0.6659), (-2.588, -0.03466, 0.639), (-2.588, -0.1503, 0.6659), (-2.614, 0.05891, 0.6659), (-2.588, -0.03466, 0.639), (-2.63, -0.0704, 0.6659), (-2.563, 0.05891, 0.6659), (-2.588, -0.03466, 0.639), (-2.614, 0.05891, 0.6659), (-2.547, -0.0704, 0.6659), (-2.588, -0.03466, 0.639), (-2.563, 0.05891, 0.6659), (-2.588, -0.1503, 0.6659), (-2.588, -0.03466, 0.639), (-2.547, -0.0704, 0.6659)], [], [(0, 1, 2), (3, 4, 5), (6, 7, 8), (9, 10, 11), (12, 13, 14), (15, 16, 17), (18, 19, 20), (21, 22, 23), (24, 25, 26), (27, 28, 29), (30, 31, 32), (33, 34, 35), (36, 37, 38), (39, 40, 41), (42, 43, 44), (45, 46, 47), (48, 49, 50), (51, 52, 53), (54, 55, 56), (57, 58, 59), (60, 61, 62), (63, 64, 65), (66, 67, 68), (69, 70, 71), (72, 73, 74), (75, 76, 77), (78, 79, 80), (81, 82, 83), (84, 85, 86), (87, 88, 89), (90, 91, 92), (93, 94, 95), (96, 97, 98), (99, 100, 101), (102, 103, 104), (105, 106, 107), (108, 109, 110), (111, 112, 113), (114, 115, 116), (117, 118, 119), (120, 121, 122), (123, 124, 125), (126, 127, 128), (129, 130, 131), (132, 133, 134), (135, 136, 137), (138, 139, 140), (141, 142, 143), (144, 145, 146), (147, 148, 149), (150, 151, 152), (153, 154, 155), (156, 157, 158), (159, 160, 161), (162, 163, 164), (165, 166, 167), (168, 169, 170), (171, 172, 173), (174, 175, 176), (177, 178, 179), (180, 181, 182), (183, 184, 185), (186, 187, 188), (189, 190, 191), (192, 193, 194), (195, 196, 197), (198, 199, 200), (201, 202, 203), (204, 205, 206), (207, 208, 209), (210, 211, 212), (213, 214, 215), (216, 217, 218), (219, 220, 221), (222, 223, 224), (225, 226, 227), (228, 229, 230), (231, 232, 233), (234, 235, 236), (237, 238, 239), (240, 241, 242), (243, 244, 245), (246, 247, 248), (249, 250, 251), (252, 253, 254), (255, 256, 257), (258, 259, 260), (261, 262, 263), (264, 265, 266), (267, 268, 269), (270, 271, 272), (273, 274, 275), (276, 277, 278), (279, 280, 281), (282, 283, 284), (285, 286, 287), (288, 289, 290), (291, 292, 293), (294, 295, 296), (297, 298, 299), (300, 301, 302), (303, 304, 305), (306, 307, 308), (309, 310, 311), (312, 313, 314), (315, 316, 317), (318, 319, 320), (321, 322, 323), (324, 325, 326), (327, 328, 329), (330, 331, 332), (333, 334, 335), (336, 337, 338), (339, 340, 341), (342, 343, 344), (345, 346, 347), (348, 349, 350), (351, 352, 353), (354, 355, 356), (357, 358, 359), (360, 361, 362), (363, 364, 365), (366, 367, 368), (369, 370, 371), (372, 373, 374), (375, 376, 377), (378, 379, 380), (381, 382, 383), (384, 385, 386), (387, 388, 389), (390, 391, 392), (393, 394, 395), (396, 397, 398), (399, 400, 401), (402, 403, 404), (405, 406, 407), (408, 409, 410), (411, 412, 413), (414, 415, 416), (417, 418, 419), (420, 421, 422), (423, 424, 425), (426, 427, 428), (429, 430, 431), (432, 433, 434), (435, 436, 437), (438, 439, 440), (441, 442, 443), (444, 445, 446), (447, 448, 449), (450, 451, 452), (453, 454, 455), (456, 457, 458), (459, 460, 461), (462, 463, 464), (465, 466, 467), (468, 469, 470), (471, 472, 473), (474, 475, 476), (477, 478, 479)])
me_buffer_0_mesh_0_001.polygons.foreach_set('use_smooth', [0, 1, 1, 1, 0, 1, 0, 0, 0, 0, 0, 0, 1, 0, 0, 1, 0, 1, 0, 1, 1, 0, 0, 0, 1, 1, 0, 1, 1, 0, 1, 0, 1, 0, 1, 0, 1, 0, 1, 0, 1, 1, 1, 1, 1, 1, 1, 1, 1, 1, 1, 1, 1, 1, 1, 1, 1, 1, 1, 1, 1, 0, 1, 1, 1, 0, 0, 1, 1, 0, 1, 0, 0, 0, 1, 1, 1, 0, 1, 1, 1, 0, 0, 0, 1, 1, 0, 1, 1, 0, 1, 0, 1, 0, 1, 0, 1, 0, 1, 0, 1, 1, 1, 1, 1, 1, 1, 1, 1, 1, 1, 1, 1, 1, 1, 1, 1, 1, 1, 1, 1, 0, 0, 0, 1, 1, 0, 1, 1, 0, 1, 0, 1, 0, 1, 0, 1, 0, 1, 0, 1, 1, 1, 1, 1, 1, 1, 1, 1, 1, 1, 1, 1, 1, 1, 1, 1, 1, 1, 1])
me_buffer_0_mesh_0_001.materials.append(mat_material_steel)
me_buffer_0_mesh_0_001.use_remesh_fix_poles = True
me_buffer_0_mesh_0_001.use_remesh_preserve_attributes = False
me_buffer_0_mesh_0_001.use_mirror_vertex_groups = False
me_buffer_0_mesh_0_001.update()
me_buffer_0_mesh_0_001.normals_split_custom_set([tuple(v) for v in zip(*[iter([0.5864, 0.06776, -0.8072, 0.5864, 0.06776, -0.8072, 0.5864, 0.06776, -0.8072, 0.0, 0.2622, -0.965, 0.0, 0.2622, -0.965, 0.0, 0.2622, -0.965, 0.4016, -0.1966, -0.8944, 0.4016, -0.1966, -0.8944, 0.4016, -0.1966, -0.8944, -0.4017, -0.1966, -0.8944, -0.4017, -0.1966, -0.8944, -0.4017, -0.1966, -0.8944, -0.5865, 0.06777, -0.8071, -0.5865, 0.06777, -0.8071, -0.5865, 0.06777, -0.8071, 0.0, 0.881, -0.4731, 0.0, 0.881, -0.4731, 0.0, 0.881, -0.4731, 0.9742, 0.1126, -0.1956, 0.9742, 0.1126, -0.1956, 0.9742, 0.1126, -0.1956, 0.8622, -0.422, -0.2802, 0.8622, -0.422, -0.2802, 0.8622, -0.422, -0.2802, -0.8622, -0.422, -0.2801, -0.8622, -0.422, -0.2801, -0.8622, -0.422, -0.2801, -0.9742, 0.1126, -0.1956, -0.9742, 0.1126, -0.1956, -0.9742, 0.1126, -0.1956, 0.8622, 0.422, 0.2801, 0.8622, 0.422, 0.2801, 0.8622, 0.422, 0.2801, 0.9742, -0.1126, 0.1956, 0.9742, -0.1126, 0.1956, 0.9742, -0.1126, 0.1956, 1.913e-07, -0.881, 0.4731, 1.913e-07, -0.881, 0.4731, 1.913e-07, -0.881, 0.4731, -0.9742, -0.1126, 0.1956, -0.9742, -0.1126, 0.1956, -0.9742, -0.1126, 0.1956, -0.8622, 0.422, 0.2801, -0.8622, 0.422, 0.2801, -0.8622, 0.422, 0.2801, 0.4016, 0.1966, 0.8944, 0.4016, 0.1966, 0.8944, 0.4016, 0.1966, 0.8944, 0.5864, -0.06776, 0.8072, 0.5864, -0.06776, 0.8072, 0.5864, -0.06776, 0.8072, 9.211e-07, -0.2622, 0.965, 9.211e-07, -0.2622, 0.965, 9.211e-07, -0.2622, 0.965, -0.5865, -0.06777, 0.8071, -0.5865, -0.06777, 0.8071, -0.5865, -0.06777, 0.8071, -0.4017, 0.1966, 0.8944, -0.4017, 0.1966, 0.8944, -0.4017, 0.1966, 0.8944, -0.5863, -0.07003, 0.807, -0.5863, -0.07003, 0.807, -0.5863, -0.07003, 0.807, 0.0, -0.2703, 0.9628, 0.0, -0.2703, 0.9628, 0.0, -0.2703, 0.9628, -0.4011, 0.2029, 0.8933, -0.4011, 0.2029, 0.8933, -0.4011, 0.2029, 0.8933, 0.4011, 0.2029, 0.8933, 0.4011, 0.2029, 0.8933, 0.4011, 0.2029, 0.8933, 0.5863, -0.07003, 0.807, 0.5863, -0.07003, 0.807, 0.5863, -0.07003, 0.807, 0.0, -0.8874, 0.461, 0.0, -0.8874, 0.461, 0.0, -0.8874, 0.461, -0.9738, -0.1163, 0.1955, -0.9738, -0.1163, 0.1955, -0.9738, -0.1163, 0.1955, -0.857, 0.4336, 0.2784, -0.857, 0.4336, 0.2784, -0.857, 0.4336, 0.2784, 0.857, 0.4336, 0.2785, 0.857, 0.4336, 0.2785, 0.857, 0.4336, 0.2785, 0.9738, -0.1163, 0.1955, 0.9738, -0.1163, 0.1955, 0.9738, -0.1163, 0.1955, -0.857, -0.4336, -0.2784, -0.857, -0.4336, -0.2784, -0.857, -0.4336, -0.2784, -0.9738, 0.1163, -0.1955, -0.9738, 0.1163, -0.1955, -0.9738, 0.1163, -0.1955, 0.0, 0.8874, -0.4611, 0.0, 0.8874, -0.4611, 0.0, 0.8874, -0.4611, 0.9738, 0.1163, -0.1955, 0.9738, 0.1163, -0.1955, 0.9738, 0.1163, -0.1955, 0.857, -0.4336, -0.2785, 0.857, -0.4336, -0.2785, 0.857, -0.4336, -0.2785, -0.4011, -0.2029, -0.8933, -0.4011, -0.2029, -0.8933, -0.4011, -0.2029, -0.8933, -0.5864, 0.07003, -0.807, -0.5864, 0.07003, -0.807, -0.5864, 0.07003, -0.807, 0.0, 0.2704, -0.9628, 0.0, 0.2704, -0.9628, 0.0, 0.2704, -0.9628, 0.5863, 0.07003, -0.807, 0.5863, 0.07003, -0.807, 0.5863, 0.07003, -0.807, 0.4011, -0.2029, -0.8933, 0.4011, -0.2029, -0.8933, 0.4011, -0.2029, -0.8933, -0.5863, -0.07175, 0.8069, -0.5863, -0.07175, 0.8069, -0.5863, -0.07175, 0.8069, 0.0, -0.2765, 0.961, 0.0, -0.2765, 0.961, 0.0, -0.2765, 0.961, -0.4007, 0.2077, 0.8923, -0.4007, 0.2077, 0.8923, -0.4007, 0.2077, 0.8923, 0.4007, 0.2077, 0.8923, 0.4007, 0.2077, 0.8923, 0.4007, 0.2077, 0.8923, 0.5863, -0.07176, 0.8069, 0.5863, -0.07176, 0.8069, 0.5863, -0.07176, 0.8069, 0.0, -0.8919, 0.4522, 0.0, -0.8919, 0.4522, 0.0, -0.8919, 0.4522, -0.9734, -0.1191, 0.1955, -0.9734, -0.1191, 0.1955, -0.9734, -0.1191, 0.1955, -0.853, 0.4422, 0.2772, -0.853, 0.4422, 0.2772, -0.853, 0.4422, 0.2772, 0.853, 0.4422, 0.2771, 0.853, 0.4422, 0.2771, 0.853, 0.4422, 0.2771, 0.9734, -0.1191, 0.1955, 0.9734, -0.1191, 0.1955, 0.9734, -0.1191, 0.1955, -0.853, -0.4422, -0.2772, -0.853, -0.4422, -0.2772, -0.853, -0.4422, -0.2772, -0.9734, 0.1191, -0.1955, -0.9734, 0.1191, -0.1955, -0.9734, 0.1191, -0.1955, -2.572e-07, 0.8919, -0.4522, -2.572e-07, 0.8919, -0.4522, -2.572e-07, 0.8919, -0.4522, 0.9734, 0.1191, -0.1955, 0.9734, 0.1191, -0.1955, 0.9734, 0.1191, -0.1955, 0.853, -0.4422, -0.2771, 0.853, -0.4422, -0.2771, 0.853, -0.4422, -0.2771, -0.4007, -0.2077, -0.8924, -0.4007, -0.2077, -0.8924, -0.4007, -0.2077, -0.8924, -0.5863, 0.07175, -0.8069, -0.5863, 0.07175, -0.8069, -0.5863, 0.07175, -0.8069, 0.0, 0.2765, -0.961, 0.0, 0.2765, -0.961, 0.0, 0.2765, -0.961, 0.5863, 0.07175, -0.8069, 0.5863, 0.07175, -0.8069, 0.5863, 0.07175, -0.8069, 0.4007, -0.2077, -0.8924, 0.4007, -0.2077, -0.8924, 0.4007, -0.2077, -0.8924, -0.5861, -0.07521, 0.8067, -0.5861, -0.07521, 0.8067, -0.5861, -0.07521, 0.8067, 0.0, -0.2888, 0.9574, 0.0, -0.2888, 0.9574, 0.0, -0.2888, 0.9574, -0.3998, 0.2173, 0.8904, -0.3998, 0.2173, 0.8904, -0.3998, 0.2173, 0.8904, 0.3999, 0.2173, 0.8904, 0.3999, 0.2173, 0.8904, 0.3999, 0.2173, 0.8904, 0.5861, -0.07521, 0.8067, 0.5861, -0.07521, 0.8067, 0.5861, -0.07521, 0.8067, 0.0, -0.9002, 0.4354, 0.0, -0.9002, 0.4354, 0.0, -0.9002, 0.4354, -0.9728, -0.1248, 0.1953, -0.9728, -0.1248, 0.1953, -0.9728, -0.1248, 0.1953, -0.8448, 0.4592, 0.2745, -0.8448, 0.4592, 0.2745, -0.8448, 0.4592, 0.2745, 0.8449, 0.4592, 0.2745, 0.8449, 0.4592, 0.2745, 0.8449, 0.4592, 0.2745, 0.9728, -0.1248, 0.1953, 0.9728, -0.1248, 0.1953, 0.9728, -0.1248, 0.1953, -0.8448, -0.4592, -0.2745, -0.8448, -0.4592, -0.2745, -0.8448, -0.4592, -0.2745, -0.9728, 0.1248, -0.1953, -0.9728, 0.1248, -0.1953, -0.9728, 0.1248, -0.1953, -2.093e-07, 0.9002, -0.4354, -2.093e-07, 0.9002, -0.4354, -2.093e-07, 0.9002, -0.4354, 0.9728, 0.1248, -0.1953, 0.9728, 0.1248, -0.1953, 0.9728, 0.1248, -0.1953, 0.8449, -0.4592, -0.2745, 0.8449, -0.4592, -0.2745, 0.8449, -0.4592, -0.2745, -0.3998, -0.2173, -0.8905, -0.3998, -0.2173, -0.8905, -0.3998, -0.2173, -0.8905, -0.5861, 0.07521, -0.8067, -0.5861, 0.07521, -0.8067, -0.5861, 0.07521, -0.8067, 1.541e-06, 0.2888, -0.9574, 1.541e-06, 0.2888, -0.9574, 1.541e-06, 0.2888, -0.9574, 0.5861, 0.07521, -0.8067, 0.5861, 0.07521, -0.8067, 0.5861, 0.07521, -0.8067, 0.3998, -0.2173, -0.8904, 0.3998, -0.2173, -0.8904, 0.3998, -0.2173, -0.8904, -0.5863, -0.07003, 0.807, -0.5863, -0.07003, 0.807, -0.5863, -0.07003, 0.807, 0.0, -0.2703, 0.9628, 0.0, -0.2703, 0.9628, 0.0, -0.2703, 0.9628, -0.4011, 0.2029, 0.8933, -0.4011, 0.2029, 0.8933, -0.4011, 0.2029, 0.8933, 0.4011, 0.2029, 0.8933, 0.4011, 0.2029, 0.8933, 0.4011, 0.2029, 0.8933, 0.5863, -0.07003, 0.807, 0.5863, -0.07003, 0.807, 0.5863, -0.07003, 0.807, 0.0, -0.8874, 0.4611, 0.0, -0.8874, 0.4611, 0.0, -0.8874, 0.4611, -0.9738, -0.1163, 0.1955, -0.9738, -0.1163, 0.1955, -0.9738, -0.1163, 0.1955, -0.857, 0.4336, 0.2784, -0.857, 0.4336, 0.2784, -0.857, 0.4336, 0.2784, 0.857, 0.4336, 0.2785, 0.857, 0.4336, 0.2785, 0.857, 0.4336, 0.2785, 0.9738, -0.1163, 0.1955, 0.9738, -0.1163, 0.1955, 0.9738, -0.1163, 0.1955, -0.857, -0.4336, -0.2784, -0.857, -0.4336, -0.2784, -0.857, -0.4336, -0.2784, -0.9738, 0.1163, -0.1955, -0.9738, 0.1163, -0.1955, -0.9738, 0.1163, -0.1955, 0.0, 0.8874, -0.461, 0.0, 0.8874, -0.461, 0.0, 0.8874, -0.461, 0.9738, 0.1163, -0.1955, 0.9738, 0.1163, -0.1955, 0.9738, 0.1163, -0.1955, 0.857, -0.4336, -0.2785, 0.857, -0.4336, -0.2785, 0.857, -0.4336, -0.2785, -0.4011, -0.2029, -0.8933, -0.4011, -0.2029, -0.8933, -0.4011, -0.2029, -0.8933, -0.5864, 0.07003, -0.807, -0.5864, 0.07003, -0.807, -0.5864, 0.07003, -0.807, 0.0, 0.2704, -0.9628, 0.0, 0.2704, -0.9628, 0.0, 0.2704, -0.9628, 0.5863, 0.07003, -0.807, 0.5863, 0.07003, -0.807, 0.5863, 0.07003, -0.807, 0.4011, -0.2029, -0.8933, 0.4011, -0.2029, -0.8933, 0.4011, -0.2029, -0.8933, -0.5863, -0.07175, 0.8069, -0.5863, -0.07175, 0.8069, -0.5863, -0.07175, 0.8069, 0.0, -0.2765, 0.961, 0.0, -0.2765, 0.961, 0.0, -0.2765, 0.961, -0.4007, 0.2077, 0.8923, -0.4007, 0.2077, 0.8923, -0.4007, 0.2077, 0.8923, 0.4007, 0.2077, 0.8923, 0.4007, 0.2077, 0.8923, 0.4007, 0.2077, 0.8923, 0.5863, -0.07176, 0.8069, 0.5863, -0.07176, 0.8069, 0.5863, -0.07176, 0.8069, 0.0, -0.8919, 0.4522, 0.0, -0.8919, 0.4522, 0.0, -0.8919, 0.4522, -0.9734, -0.1191, 0.1955, -0.9734, -0.1191, 0.1955, -0.9734, -0.1191, 0.1955, -0.853, 0.4422, 0.2772, -0.853, 0.4422, 0.2772, -0.853, 0.4422, 0.2772, 0.853, 0.4422, 0.2771, 0.853, 0.4422, 0.2771, 0.853, 0.4422, 0.2771, 0.9734, -0.1191, 0.1955, 0.9734, -0.1191, 0.1955, 0.9734, -0.1191, 0.1955, -0.853, -0.4422, -0.2772, -0.853, -0.4422, -0.2772, -0.853, -0.4422, -0.2772, -0.9734, 0.1191, -0.1955, -0.9734, 0.1191, -0.1955, -0.9734, 0.1191, -0.1955, -2.504e-07, 0.8919, -0.4522, -2.504e-07, 0.8919, -0.4522, -2.504e-07, 0.8919, -0.4522, 0.9734, 0.1191, -0.1955, 0.9734, 0.1191, -0.1955, 0.9734, 0.1191, -0.1955, 0.853, -0.4422, -0.2771, 0.853, -0.4422, -0.2771, 0.853, -0.4422, -0.2771, -0.4007, -0.2077, -0.8924, -0.4007, -0.2077, -0.8924, -0.4007, -0.2077, -0.8924, -0.5862, 0.07175, -0.8069, -0.5862, 0.07175, -0.8069, -0.5862, 0.07175, -0.8069, -1.494e-06, 0.2765, -0.961, -1.494e-06, 0.2765, -0.961, -1.494e-06, 0.2765, -0.961, 0.5863, 0.07175, -0.8069, 0.5863, 0.07175, -0.8069, 0.5863, 0.07175, -0.8069, 0.4007, -0.2077, -0.8924, 0.4007, -0.2077, -0.8924, 0.4007, -0.2077, -0.8924, -0.5863, -0.07003, 0.807, -0.5863, -0.07003, 0.807, -0.5863, -0.07003, 0.807, 0.0, -0.2703, 0.9628, 0.0, -0.2703, 0.9628, 0.0, -0.2703, 0.9628, -0.4011, 0.2029, 0.8933, -0.4011, 0.2029, 0.8933, -0.4011, 0.2029, 0.8933, 0.4011, 0.2029, 0.8933, 0.4011, 0.2029, 0.8933, 0.4011, 0.2029, 0.8933, 0.5863, -0.07003, 0.807, 0.5863, -0.07003, 0.807, 0.5863, -0.07003, 0.807, 0.0, -0.8874, 0.4611, 0.0, -0.8874, 0.4611, 0.0, -0.8874, 0.4611, -0.9738, -0.1163, 0.1955, -0.9738, -0.1163, 0.1955, -0.9738, -0.1163, 0.1955, -0.857, 0.4336, 0.2784, -0.857, 0.4336, 0.2784, -0.857, 0.4336, 0.2784, 0.857, 0.4336, 0.2785, 0.857, 0.4336, 0.2785, 0.857, 0.4336, 0.2785, 0.9738, -0.1163, 0.1955, 0.9738, -0.1163, 0.1955, 0.9738, -0.1163, 0.1955, -0.857, -0.4336, -0.2784, -0.857, -0.4336, -0.2784, -0.857, -0.4336, -0.2784, -0.9738, 0.1163, -0.1955, -0.9738, 0.1163, -0.1955, -0.9738, 0.1163, -0.1955, 0.0, 0.8874, -0.461, 0.0, 0.8874, -0.461, 0.0, 0.8874, -0.461, 0.9738, 0.1163, -0.1955, 0.9738, 0.1163, -0.1955, 0.9738, 0.1163, -0.1955, 0.857, -0.4336, -0.2785, 0.857, -0.4336, -0.2785, 0.857, -0.4336, -0.2785, -0.4011, -0.2029, -0.8933, -0.4011, -0.2029, -0.8933, -0.4011, -0.2029, -0.8933, -0.5864, 0.07003, -0.807, -0.5864, 0.07003, -0.807, -0.5864, 0.07003, -0.807, 0.0, 0.2704, -0.9628, 0.0, 0.2704, -0.9628, 0.0, 0.2704, -0.9628, 0.5863, 0.07003, -0.807, 0.5863, 0.07003, -0.807, 0.5863, 0.07003, -0.807, 0.4011, -0.2029, -0.8933, 0.4011, -0.2029, -0.8933, 0.4011, -0.2029, -0.8933, -0.5863, -0.07175, 0.8069, -0.5863, -0.07175, 0.8069, -0.5863, -0.07175, 0.8069, 0.0, -0.2765, 0.961, 0.0, -0.2765, 0.961, 0.0, -0.2765, 0.961, -0.4007, 0.2077, 0.8923, -0.4007, 0.2077, 0.8923, -0.4007, 0.2077, 0.8923, 0.4007, 0.2077, 0.8923, 0.4007, 0.2077, 0.8923, 0.4007, 0.2077, 0.8923, 0.5863, -0.07176, 0.8069, 0.5863, -0.07176, 0.8069, 0.5863, -0.07176, 0.8069, 0.0, -0.8919, 0.4522, 0.0, -0.8919, 0.4522, 0.0, -0.8919, 0.4522, -0.9734, -0.1191, 0.1955, -0.9734, -0.1191, 0.1955, -0.9734, -0.1191, 0.1955, -0.853, 0.4422, 0.2772, -0.853, 0.4422, 0.2772, -0.853, 0.4422, 0.2772, 0.853, 0.4422, 0.2771, 0.853, 0.4422, 0.2771, 0.853, 0.4422, 0.2771, 0.9734, -0.1191, 0.1955, 0.9734, -0.1191, 0.1955, 0.9734, -0.1191, 0.1955, -0.853, -0.4422, -0.2772, -0.853, -0.4422, -0.2772, -0.853, -0.4422, -0.2772, -0.9734, 0.1191, -0.1955, -0.9734, 0.1191, -0.1955, -0.9734, 0.1191, -0.1955, -2.504e-07, 0.8919, -0.4522, -2.504e-07, 0.8919, -0.4522, -2.504e-07, 0.8919, -0.4522, 0.9734, 0.1191, -0.1955, 0.9734, 0.1191, -0.1955, 0.9734, 0.1191, -0.1955, 0.853, -0.4422, -0.2771, 0.853, -0.4422, -0.2771, 0.853, -0.4422, -0.2771, -0.4007, -0.2077, -0.8924, -0.4007, -0.2077, -0.8924, -0.4007, -0.2077, -0.8924, -0.5862, 0.07175, -0.8069, -0.5862, 0.07175, -0.8069, -0.5862, 0.07175, -0.8069, -1.494e-06, 0.2765, -0.961, -1.494e-06, 0.2765, -0.961, -1.494e-06, 0.2765, -0.961, 0.5863, 0.07175, -0.8069, 0.5863, 0.07175, -0.8069, 0.5863, 0.07175, -0.8069, 0.4007, -0.2077, -0.8924, 0.4007, -0.2077, -0.8924, 0.4007, -0.2077, -0.8924])] * 3)])
me_buffer_0_mesh_0_003 = bpy.data.meshes.new('buffer-0-mesh-0.003')
me_buffer_0_mesh_0_003.from_pydata([(-1.077, 0.2005, 0.3583), (-1.077, 0.2005, 0.2652), (-1.077, 0.2005, 0.2652), (-1.078, 0.1657, 0.2652), (-1.078, 0.1657, 0.2652), (-1.077, 0.1507, 0.4048), (-1.077, 0.1507, 0.4048), (-1.077, 0.2005, 0.3583), (0.6624, -0.06036, 0.2454), (0.6631, -0.003503, 0.2454), (0.6984, -0.002667, 0.35), (0.6632, -0.06037, 0.4051), (-0.07129, 0.03871, 0.388), (0.6632, -0.06037, 0.4051), (0.6984, -0.002667, 0.35), (-0.07095, 0.06427, 0.388), (-0.1326, 0.03952, 0.2552), (0.6624, -0.06036, 0.2454), (0.6632, -0.06037, 0.4051), (-0.07129, 0.03871, 0.388), (-0.07098, 0.09144, 0.296), (0.6631, -0.003503, 0.2454), (0.6624, -0.06036, 0.2454), (-0.1326, 0.03952, 0.2552), (-0.07095, 0.06427, 0.388), (0.6984, -0.002667, 0.35), (0.6631, -0.003503, 0.2454), (-0.07098, 0.09144, 0.296), (-1.077, 0.1507, 0.4048), (-0.07129, 0.03871, 0.388), (-0.07095, 0.06427, 0.388), (-1.077, 0.2005, 0.3583), (-1.078, 0.1657, 0.2652), (-0.1326, 0.03952, 0.2552), (-0.07129, 0.03871, 0.388), (-1.077, 0.1507, 0.4048), (-1.077, 0.2005, 0.2652), (-0.07098, 0.09144, 0.296), (-0.1326, 0.03952, 0.2552), (-1.078, 0.1657, 0.2652), (-1.077, 0.2005, 0.3583), (-0.07095, 0.06427, 0.388), (-0.07098, 0.09144, 0.296), (-1.077, 0.2005, 0.2652), (0.6957, -0.07747, 0.8082), (0.06913, 0.02633, 0.7123), (0.0696, 0.02633, 0.6192), (0.7607, -0.07747, 0.634), (0.7607, -0.07747, 0.634), (0.0696, 0.02633, 0.6192), (0.0696, 0.06106, 0.6192), (0.761, 0.00513, 0.5766), (0.761, 0.00513, 0.5766), (0.0696, 0.06106, 0.6192), (0.06889, 0.07605, 0.7588), (0.7598, 0.00513, 0.8085), (0.7598, 0.00513, 0.8085), (0.06889, 0.07605, 0.7588), (0.06913, 0.02633, 0.7123), (0.6957, -0.07747, 0.8082), (0.7607, -0.07747, 0.634), (0.761, 0.00513, 0.5766), (0.7598, 0.00513, 0.8085), (0.6957, -0.07747, 0.8082), (-0.7398, 0.1409, 0.7592), (-0.7398, 0.1153, 0.7592), (-0.6784, 0.1409, 0.6114), (-0.7398, 0.1409, 0.7592), (-0.7393, 0.08815, 0.6521), (-0.6784, 0.1409, 0.6114), (-0.7398, 0.1153, 0.7592), (-0.7393, 0.08815, 0.6521), (0.06889, 0.07605, 0.7588), (-0.7398, 0.1409, 0.7592), (-0.7398, 0.1153, 0.7592), (0.06913, 0.02633, 0.7123), (0.0696, 0.06106, 0.6192), (-0.6784, 0.1409, 0.6114), (-0.7398, 0.1409, 0.7592), (0.06889, 0.07605, 0.7588), (0.0696, 0.02633, 0.6192), (-0.7393, 0.08815, 0.6521), (-0.6784, 0.1409, 0.6114), (0.0696, 0.06106, 0.6192), (0.06913, 0.02633, 0.7123), (-0.7398, 0.1153, 0.7592), (-0.7393, 0.08815, 0.6521), (0.0696, 0.02633, 0.6192), (-0.8855, 0.1603, 0.5998), (-1.635, 0.1338, 0.6208), (-1.634, 0.1338, 0.6901), (-0.8536, 0.1887, 0.7128), (-0.8536, 0.1887, 0.7128), (-1.634, 0.1338, 0.6901), (-1.634, 0.108, 0.6901), (-0.8516, 0.1061, 0.7702), (-0.8516, 0.1061, 0.7702), (-1.634, 0.108, 0.6901), (-1.635, 0.09681, 0.5862), (-0.8203, 0.1103, 0.6039), (-0.8203, 0.1103, 0.6039), (-1.635, 0.09681, 0.5862), (-1.635, 0.1338, 0.6208), (-0.8855, 0.1603, 0.5998), (-3.172, -0.1048, 0.7913), (-3.173, -0.03043, 0.7914), (-3.221, -0.02934, 0.6551), (-3.176, -0.1048, 0.5826), (-2.438, 0.0198, 0.6272), (-3.176, -0.1048, 0.5826), (-3.221, -0.02934, 0.6551), (-2.438, 0.03655, 0.6272), (-2.397, 0.02033, 0.7236), (-3.172, -0.1048, 0.7913), (-3.176, -0.1048, 0.5826), (-2.438, 0.0198, 0.6272), (-2.438, 0.05435, 0.6973), (-3.173, -0.03043, 0.7914), (-3.172, -0.1048, 0.7913), (-2.397, 0.02033, 0.7236), (-2.438, 0.03655, 0.6272), (-3.221, -0.02934, 0.6551), (-3.173, -0.03043, 0.7914), (-2.438, 0.05435, 0.6973), (-1.635, 0.09681, 0.5862), (-2.438, 0.0198, 0.6272), (-2.438, 0.03655, 0.6272), (-1.635, 0.1338, 0.6208), (-1.634, 0.108, 0.6901), (-2.397, 0.02033, 0.7236), (-2.438, 0.0198, 0.6272), (-1.635, 0.09681, 0.5862), (-1.634, 0.1338, 0.6901), (-2.438, 0.05435, 0.6973), (-2.397, 0.02033, 0.7236), (-1.634, 0.108, 0.6901), (-1.635, 0.1338, 0.6208), (-2.438, 0.03655, 0.6272), (-2.438, 0.05435, 0.6973), (-1.634, 0.1338, 0.6901), (-3.23, -0.1004, 0.24), (-2.645, 0.005163, 0.2826), (-2.644, 0.005163, 0.3556), (-3.273, -0.1004, 0.3611), (-3.273, -0.1004, 0.3611), (-2.644, 0.005163, 0.3556), (-2.644, 0.0324, 0.3556), (-3.273, -0.04318, 0.4008), (-3.273, -0.04318, 0.4008), (-2.644, 0.0324, 0.3556), (-2.645, 0.04415, 0.2461), (-3.274, -0.04318, 0.2403), (-3.274, -0.04318, 0.2403), (-2.645, 0.04415, 0.2461), (-2.645, 0.005163, 0.2826), (-3.23, -0.1004, 0.24), (-3.273, -0.1004, 0.3611), (-3.273, -0.04318, 0.4008), (-3.274, -0.04318, 0.2403), (-3.23, -0.1004, 0.24), (-1.916, 0.1475, 0.2626), (-1.055, 0.1802, 0.2645), (-1.071, 0.1423, 0.2862), (-1.916, 0.1306, 0.2626), (-1.976, 0.1475, 0.3926), (-1.055, 0.1802, 0.3913), (-1.916, 0.1475, 0.2626), (-1.915, 0.1126, 0.3696), (-1.055, 0.1233, 0.3913), (-1.055, 0.1802, 0.3913), (-1.976, 0.1475, 0.3926), (-1.916, 0.1306, 0.2626), (-1.071, 0.1423, 0.2862), (-1.055, 0.1233, 0.3913), (-1.915, 0.1126, 0.3696), (-2.645, 0.04415, 0.2461), (-1.916, 0.1475, 0.2626), (-1.916, 0.1306, 0.2626), (-2.645, 0.005163, 0.2826), (-2.644, 0.0324, 0.3556), (-1.976, 0.1475, 0.3926), (-1.916, 0.1475, 0.2626), (-2.645, 0.04415, 0.2461), (-2.644, 0.005163, 0.3556), (-1.915, 0.1126, 0.3696), (-1.976, 0.1475, 0.3926), (-2.644, 0.0324, 0.3556), (-2.645, 0.005163, 0.2826), (-1.916, 0.1306, 0.2626), (-1.915, 0.1126, 0.3696), (-2.644, 0.005163, 0.3556), (-1.077, 0.2005, 0.2652), (-1.055, 0.1802, 0.2645)], [(4, 5), (67, 66), (69, 68), (71, 70)], [(8, 9, 10), (8, 10, 11), (12, 13, 14), (12, 14, 15), (16, 17, 18), (16, 18, 19), (20, 21, 22), (20, 22, 23), (24, 25, 26), (24, 26, 27), (28, 29, 30), (28, 30, 31), (32, 33, 34), (32, 34, 35), (36, 37, 38), (36, 38, 39), (40, 41, 42), (40, 42, 43), (44, 45, 46), (44, 46, 47), (48, 49, 50), (48, 50, 51), (52, 53, 54), (52, 54, 55), (56, 57, 58), (56, 58, 59), (60, 61, 62), (60, 62, 63), (72, 73, 74), (72, 74, 75), (76, 77, 78), (76, 78, 79), (80, 81, 82), (80, 82, 83), (84, 85, 86), (84, 86, 87), (88, 89, 90), (88, 90, 91), (92, 93, 94), (92, 94, 95), (96, 97, 98), (96, 98, 99), (100, 101, 102), (100, 102, 103), (104, 105, 106), (104, 106, 107), (108, 109, 110), (108, 110, 111), (112, 113, 114), (112, 114, 115), (116, 117, 118), (116, 118, 119), (120, 121, 122), (120, 122, 123), (124, 125, 126), (124, 126, 127), (128, 129, 130), (128, 130, 131), (132, 133, 134), (132, 134, 135), (136, 137, 138), (136, 138, 139), (140, 141, 142), (140, 142, 143), (144, 145, 146), (144, 146, 147), (148, 149, 150), (148, 150, 151), (152, 153, 154), (152, 154, 155), (169, 168, 172, 173), (156, 157, 158), (156, 158, 159), (160, 161, 162), (160, 162, 163), (164, 165, 161), (164, 161, 166), (167, 168, 169), (167, 169, 170), (171, 172, 173), (171, 173, 174), (175, 176, 177), (175, 177, 178), (179, 180, 181), (179, 181, 182), (183, 184, 185), (183, 185, 186), (187, 188, 189), (187, 189, 190), (3, 36, 39, 2), (7, 28, 31, 6), (99, 88, 103, 82, 77, 69, 66, 100), (99, 82, 66, 69, 77, 81, 86, 71, 68, 100), (99, 100, 68, 71, 86, 81, 95, 96), (95, 96, 68, 71, 86, 81, 74, 70, 65, 85), (95, 96, 65, 70, 74, 85, 92, 91), (65, 64, 91), (64, 66, 92), (91, 92, 66, 69, 82, 77, 88), (36, 2, 3), (192, 172, 162, 161), (1, 191, 40, 43, 0), (1, 2, 36, 43, 191)])
me_buffer_0_mesh_0_003.polygons.foreach_set('use_smooth', [1, 1, 1, 1, 0, 0, 1, 1, 1, 1, 1, 1, 1, 1, 1, 1, 1, 1, 1, 0, 1, 1, 1, 1, 1, 1, 1, 1, 1, 1, 1, 1, 1, 1, 1, 1, 0, 0, 1, 1, 1, 1, 1, 1, 1, 1, 1, 1, 0, 0, 1, 1, 1, 1, 1, 1, 1, 1, 1, 1, 1, 1, 1, 0, 1, 1, 1, 1, 1, 1, 1, 1, 1, 1, 1, 0, 0, 1, 1, 1, 1, 1, 1, 1, 1, 1, 1, 1, 1, 1, 1, 1, 1, 0, 0, 0, 0, 0, 1, 1, 1, 1, 1])
me_buffer_0_mesh_0_003.materials.append(mat_material_wood_oak)
me_buffer_0_mesh_0_003.use_remesh_fix_poles = True
me_buffer_0_mesh_0_003.use_remesh_preserve_attributes = False
me_buffer_0_mesh_0_003.use_mirror_vertex_groups = False
me_buffer_0_mesh_0_003.update()
me_buffer_0_mesh_0_003.normals_split_custom_set([tuple(v) for v in zip(*[iter([0.9137, 0.1419, -0.3808, 0.6772, 0.5409, -0.4989, 0.8614, -0.5077, 0.01718, 0.9137, 0.1419, -0.3808, 0.8614, -0.5077, 0.01718, 0.6897, -0.6946, 0.2043, 0.008447, 0.5555, 0.8315, 0.02072, 0.5391, 0.842, -0.03228, 0.5604, 0.8276, 0.008447, 0.5555, 0.8315, -0.03228, 0.5604, 0.8276, 0.04554, 0.5623, 0.8257, -0.1246, -0.9922, 0.0005769, -0.1246, -0.9922, 0.0005769, -0.1246, -0.9922, 0.0005769, -0.1348, -0.9893, 0.0562, -0.1348, -0.9893, 0.0562, -0.1348, -0.9893, 0.0562, 0.01788, 0.3145, -0.9491, -0.004012, 0.3631, -0.9317, -0.02699, 0.3682, -0.9294, 0.01788, 0.3145, -0.9491, -0.02699, 0.3682, -0.9294, 0.00914, 0.3153, -0.949, 0.1155, 0.9812, 0.1549, 0.1651, 0.9817, 0.09447, 0.1793, 0.9825, 0.05, 0.1155, 0.9812, 0.1549, 0.1793, 0.9825, 0.05, 0.1173, 0.9803, 0.1587, 0.06418, 0.5278, 0.8469, 0.00545, 0.5255, 0.8508, 0.03596, 0.5132, 0.8575, 0.06418, 0.5278, 0.8469, 0.03596, 0.5132, 0.8575, 0.07184, 0.5236, 0.8489, -0.1217, -0.9914, -0.04803, -0.1216, -0.9926, -0.005357, -0.1232, -0.9924, -0.006686, -0.1217, -0.9914, -0.04803, -0.1232, -0.9924, -0.006686, -0.1223, -0.9914, -0.04729, 0.0524, 0.3993, -0.9153, 0.06511, 0.3724, -0.9258, 0.05811, 0.3772, -0.9243, 0.0524, 0.3993, -0.9153, 0.05811, 0.3772, -0.9243, 0.0278, 0.4101, -0.9116, 0.1193, 0.9846, 0.128, 0.1116, 0.9789, 0.171, 0.1135, 0.9782, 0.1738, 0.1193, 0.9846, 0.128, 0.1135, 0.9782, 0.1738, 0.1175, 0.984, 0.1338, -0.1626, -0.9867, -0.003082, -0.1626, -0.9867, -0.00308, -0.1626, -0.9867, -0.003036, -0.1471, -0.9876, -0.05491, -0.1471, -0.9876, -0.05491, -0.1471, -0.9876, -0.05491, -0.082, -0.4371, -0.8957, -0.04916, -0.4357, -0.8988, -0.0205, -0.4425, -0.8965, -0.082, -0.4371, -0.8957, -0.0205, -0.4425, -0.8965, -0.07422, -0.4391, -0.8954, 0.09156, 0.995, -0.0393, 0.09077, 0.9951, -0.03968, 0.09133, 0.995, -0.03992, 0.09156, 0.995, -0.0393, 0.09133, 0.995, -0.03992, 0.09146, 0.995, -0.03956, -0.1073, -0.2866, 0.952, -0.1552, -0.2778, 0.948, -0.1748, -0.2785, 0.9444, -0.1073, -0.2866, 0.952, -0.1748, -0.2785, 0.9444, -0.1232, -0.2981, 0.9466, 0.9375, -0.3127, 0.1528, 0.9375, -0.3126, 0.1528, 0.9375, -0.3125, 0.1528, 0.9375, -0.3127, 0.1528, 0.9375, -0.3125, 0.1528, 0.9375, -0.3126, 0.1528, -0.02898, -0.5271, 0.8493, 0.01624, -0.5255, 0.8506, -0.01057, -0.5213, 0.8533, -0.02898, -0.5271, 0.8493, -0.01057, -0.5213, 0.8533, -0.0366, -0.5255, 0.85, 0.09038, 0.9949, -0.04555, 0.09463, 0.9954, -0.01525, 0.09425, 0.9954, -0.01879, 0.09038, 0.9949, -0.04555, 0.09425, 0.9954, -0.01879, 0.09022, 0.9947, -0.04848, -0.04331, -0.4073, -0.9123, -0.05907, -0.3747, -0.9253, -0.05242, -0.3768, -0.9248, -0.04331, -0.4073, -0.9123, -0.05242, -0.3768, -0.9248, -0.02226, -0.4105, -0.9116, -0.08627, -0.9875, 0.1322, -0.08272, -0.9876, 0.1335, -0.08426, -0.9873, 0.135, -0.08627, -0.9875, 0.1322, -0.08426, -0.9873, 0.135, -0.08617, -0.9872, 0.1339, -0.03527, 0.9994, 0.0004959, -0.03527, 0.9994, 0.0004959, -0.03527, 0.9994, 0.0004959, -0.06177, 0.9719, -0.2273, -0.06177, 0.9719, -0.2273, -0.06177, 0.9719, -0.2273, -0.06896, 0.4426, 0.8941, -0.07402, 0.4379, 0.896, -0.06501, 0.4352, 0.898, -0.06896, 0.4426, 0.8941, -0.06501, 0.4352, 0.898, -0.06853, 0.4372, 0.8967, 0.006199, -0.9999, 0.01209, 0.003792, -0.9991, 0.04119, 0.005335, -0.9989, 0.04638, 0.006199, -0.9999, 0.01209, 0.005335, -0.9989, 0.04638, 0.0001167, -0.9999, 0.01488, -0.06387, 0.2738, -0.9597, -0.04197, 0.286, -0.9573, -0.05972, 0.3117, -0.9483, -0.06387, 0.2738, -0.9597, -0.05972, 0.3117, -0.9483, -0.03029, 0.286, -0.9578, -0.9094, 0.1419, 0.3909, -0.6716, 0.5409, 0.5064, -0.8615, -0.5077, -0.007608, -0.9094, 0.1419, 0.3909, -0.8615, -0.5077, -0.007608, -0.692, -0.6946, -0.1966, 0.001627, 0.5628, -0.8266, -0.01178, 0.5456, -0.838, 0.0362, 0.57, -0.8208, 0.001627, 0.5628, -0.8266, 0.0362, 0.57, -0.8208, -0.03322, 0.5626, -0.8261, 0.159, -0.9873, -0.002521, 0.159, -0.9873, -0.002521, 0.159, -0.9873, -0.002521, 0.1701, -0.9831, -0.0676, 0.1701, -0.9831, -0.0676, 0.1701, -0.9831, -0.0676, 0.02202, 0.3337, 0.9424, 0.0616, 0.3643, 0.9293, 0.08286, 0.3607, 0.929, 0.02202, 0.3337, 0.9424, 0.08286, 0.3607, 0.929, 0.04001, 0.3418, 0.9389, -0.1121, 0.9873, -0.1124, -0.1624, 0.9822, -0.09446, -0.1777, 0.9832, -0.04117, -0.1121, 0.9873, -0.1124, -0.1777, 0.9832, -0.04117, -0.111, 0.9865, -0.1205, -0.08648, 0.5289, -0.8443, -0.03448, 0.5253, -0.8502, -0.06033, 0.5114, -0.8572, -0.08648, 0.5289, -0.8443, -0.06033, 0.5114, -0.8572, -0.0906, 0.5232, -0.8474, 0.1089, -0.9928, 0.04916, 0.1026, -0.9946, 0.01753, 0.1039, -0.9945, 0.01522, 0.1089, -0.9928, 0.04916, 0.1039, -0.9945, 0.01522, 0.1092, -0.9929, 0.04614, -0.01826, 0.395, 0.9185, -0.02888, 0.3964, 0.9176, -0.02243, 0.4014, 0.9156, -0.01826, 0.395, 0.9185, -0.02243, 0.4014, 0.9156, 0.002888, 0.4104, 0.9119, -0.1137, 0.9858, -0.1237, -0.108, 0.9853, -0.132, -0.1078, 0.9846, -0.138, -0.1137, 0.9858, -0.1237, -0.1078, 0.9846, -0.138, -0.11, 0.985, -0.1326, 0.1772, -0.9842, 0.001283, 0.177, -0.9842, 0.001195, 0.1771, -0.9842, 0.001177, 0.1657, -0.9844, 0.05973, 0.1657, -0.9844, 0.05973, 0.1657, -0.9844, 0.05973, 0.1136, -0.4381, 0.8917, 0.08118, -0.4349, 0.8968, 0.04628, -0.4338, 0.8998, 0.1136, -0.4381, 0.8917, 0.04628, -0.4338, 0.8998, 0.1022, -0.4386, 0.8929, -0.1275, 0.9911, 0.03856, -0.1288, 0.9908, 0.04047, -0.1294, 0.9905, 0.046, -0.1275, 0.9911, 0.03856, -0.1294, 0.9905, 0.046, -0.1261, 0.9912, 0.04069, 0.04236, -0.3192, -0.9467, 0.116, -0.2793, -0.9532, 0.1495, -0.2939, -0.9441, 0.04236, -0.3192, -0.9467, 0.1495, -0.2939, -0.9441, 0.05777, -0.3426, -0.9377, 0.002859, -0.3519, 0.936, -0.3328, 0.3353, 0.8813, 0.155, -0.1755, 0.9722, -0.3283, -0.7137, -0.6188, -0.9391, -0.3127, -0.1424, -0.9391, -0.3126, -0.1424, -0.9392, -0.3125, -0.1424, -0.9391, -0.3127, -0.1424, -0.9392, -0.3125, -0.1424, -0.9392, -0.3126, -0.1424, -0.01923, -0.5403, -0.8413, 0.0308, -0.7361, 0.6762, 0.37, -0.9196, 0.1321, -0.01923, -0.5403, -0.8413, 0.37, -0.9196, 0.1321, -0.001508, -0.5623, -0.8269, -0.03545, 0.9994, 0.0001656, -0.03545, 0.9994, 0.0001656, -0.03545, 0.9994, 0.0001656, -0.0379, 0.9991, -0.0175, -0.0379, 0.9991, -0.0175, -0.0379, 0.9991, -0.0175, -0.05105, -0.2728, 0.9607, -0.3328, 0.3353, 0.8813, 0.002859, -0.3519, 0.936, -0.05105, -0.2728, 0.9607, 0.002859, -0.3519, 0.936, -0.0337, -0.2632, 0.9641, -0.004364, -0.9979, -0.06533, 0.07003, -0.9445, -0.3208, 0.07628, -0.9588, -0.2735, -0.004364, -0.9979, -0.06533, 0.07628, -0.9588, -0.2735, -0.006889, -0.9992, -0.04056, 0.08792, -0.5278, -0.8448, 0.004037, -0.5256, -0.8507, 0.05188, -0.5143, -0.856, 0.08792, -0.5278, -0.8448, 0.05188, -0.5143, -0.856, 0.09799, -0.5222, -0.8472, -0.1528, 0.9873, 0.04309, -0.157, 0.9875, -0.01675, -0.1564, 0.9876, -0.0119, -0.1528, 0.9873, 0.04309, -0.1564, 0.9876, -0.0119, -0.1522, 0.9871, 0.04886, 0.01996, -0.3944, 0.9187, -0.004182, -0.3033, 0.9529, 0.005336, -0.3059, 0.952, 0.01996, -0.3944, 0.9187, 0.005336, -0.3059, 0.952, -0.01745, -0.4104, 0.9118, 0.1575, -0.9792, -0.1277, 0.1542, -0.9867, -0.05192, 0.1518, -0.9865, -0.0611, 0.1575, -0.9792, -0.1277, 0.1518, -0.9865, -0.0611, 0.154, -0.9788, -0.1352, 0.0, 0.0, 1.0, 0.0524, 0.3993, -0.9153, 0.0278, 0.4101, -0.9116, 0.0, 0.0, 1.0, 0.0, 0.0, 1.0, 0.06418, 0.5278, 0.8469, 0.07184, 0.5236, 0.8489, 0.0, 0.0, 1.0, 0.05501, -0.01024, -0.9984, 0.05501, -0.01024, -0.9984, 0.05501, -0.01024, -0.9984, 0.03332, -0.006203, -0.6048, 0.06462, -0.773, -0.6311, 0.1348, -0.404, -0.9048, 0.05501, -0.01024, -0.9984, 0.05501, -0.01024, -0.9984, 0.1916, -0.7291, -0.6571, 0.1916, -0.7291, -0.6571, 0.1916, -0.7291, -0.6571, 0.1348, -0.404, -0.9048, 0.06462, -0.773, -0.6311, 0.1916, -0.7291, -0.6571, 0.1916, -0.7291, -0.6571, 0.1916, -0.7291, -0.6571, 0.1916, -0.7291, -0.6571, 0.1916, -0.7291, -0.6571, -0.2262, -0.9718, -0.06714, -0.2262, -0.9718, -0.06714, -0.2262, -0.9718, -0.06714, -0.2262, -0.9718, -0.06714, -0.2262, -0.9718, -0.06714, -0.2262, -0.9718, -0.06714, -0.2262, -0.9718, -0.06714, -0.2262, -0.9718, -0.06714, 0.1034, -0.964, 0.2452, 0.1034, -0.964, 0.2452, 0.1034, -0.964, 0.2452, 0.1034, -0.964, 0.2452, 0.1034, -0.964, 0.2452, 0.1034, -0.964, 0.2452, 0.1034, -0.964, 0.2452, 0.1034, -0.964, 0.2452, 0.1034, -0.964, 0.2452, 0.1034, -0.964, 0.2452, 0.03412, 0.5713, 0.82, 0.03412, 0.5713, 0.82, 0.03412, 0.5713, 0.82, 0.03412, 0.5713, 0.82, 0.03412, 0.5713, 0.82, 0.03412, 0.5713, 0.82, 0.03412, 0.5713, 0.82, 0.03412, 0.5713, 0.82, -0.3776, 0.0, 0.926, -0.3776, 0.0, 0.926, -0.3776, 0.0, 0.926, 0.3349, 0.9319, 0.1394, 0.3349, 0.9319, 0.1394, 0.3349, 0.9319, 0.1394, 0.1047, 0.957, -0.2706, 0.1047, 0.957, -0.2706, 0.1047, 0.957, -0.2706, 0.1047, 0.957, -0.2706, 0.06344, 0.5797, -0.1639, -0.06463, 0.773, 0.6311, 0.1047, 0.957, -0.2706, 0.0, 0.0, 0.9818, 0.0, 0.0, 1.0, 0.0, 0.0, 1.0, 0.0, 0.0, 1.0, 0.0, 0.0, -0.24, 0.37, -0.9196, 0.1321, 0.0308, -0.7361, 0.6762, 0.0, 0.0, 0.0, 0.0, 0.0, 0.0, 0.1193, 0.9846, 0.128, 0.1175, 0.984, 0.1338, 0.0, 0.0, 0.0, 0.0, 0.0, 0.0, 0.0, 0.0, 1.0, 0.0, 0.0, 0.9818, 0.0, 0.0, 1.0, 0.0, 0.0, 0.0])] * 3)])

# ---- objects
ob_node_0 = bpy.data.objects.new('node-0', me_buffer_0_mesh_0)
ob_node_0_001 = bpy.data.objects.new('node-0.001', me_buffer_0_mesh_0_001)
ob_node_0_003 = bpy.data.objects.new('node-0.003', me_buffer_0_mesh_0_003)

# ---- transforms, parenting, visibility, modifiers, constraints
ob_node_0.location = (8.102e-05, 0.001414, 0.00172)
ob_node_0.rotation_mode = 'QUATERNION'
ob_node_0.rotation_quaternion = (1.0, 0.0, 0.0, 0.0)
ob_node_0.lineart.crease_threshold = 0.0
ob_node_0_001.location = (8.102e-05, 0.001414, 0.00172)
ob_node_0_001.rotation_mode = 'QUATERNION'
ob_node_0_001.rotation_quaternion = (1.0, 0.0, 0.0, 0.0)
ob_node_0_001.lineart.crease_threshold = 0.0
ob_node_0_003.location = (-2.092, 0.001414, 0.9781)
ob_node_0_003.rotation_mode = 'QUATERNION'
ob_node_0_003.rotation_quaternion = (1.0, 0.0, 180.0, 0.0)
ob_node_0_003.lineart.crease_threshold = 0.0

# ---- collection membership
col_fence.objects.link(ob_node_0)
col_fence.objects.link(ob_node_0_001)
col_fence.objects.link(ob_node_0_003)

# ---- scene / render settings (as saved in the file)
scene.frame_start = 1; scene.frame_end = 250; scene.frame_set(1)
scene.render.engine = 'BLENDER_EEVEE_NEXT'
scene.cycles.use_denoising = False
scene.cycles.samples = 128
scene.cycles.sampling_pattern = 'TABULATED_SOBOL'
scene.cycles.use_adaptive_sampling = False
scene.cycles.use_light_tree = False
scene.view_settings.view_transform = 'Filmic'
bpy.context.view_layer.update()

# ---- added for rendering (the .blend has no active camera and no usable light): camera, sun
cam_auto = bpy.data.cameras.new('AutoCamera')
cam_auto.lens = 50.0
cam_auto.sensor_width = 36.0
cam_auto.clip_end = 1000.0
ob_auto_camera = bpy.data.objects.new('AutoCamera', cam_auto)
scene.collection.objects.link(ob_auto_camera)
ob_auto_camera.location = (3.06025, -4.62764, 3.60748)
ob_auto_camera.rotation_euler = (1.09748, -7.21219e-08, 0.694738)
scene.camera = ob_auto_camera
light_auto_sun = bpy.data.lights.new('AutoSun', 'SUN')
light_auto_sun.energy = 3.0
light_auto_sun.angle = 0.0523599
ob_auto_sun = bpy.data.objects.new('AutoSun', light_auto_sun)
scene.collection.objects.link(ob_auto_sun)
ob_auto_sun.rotation_euler = (0.872665, 0.174533, 0.523599)
bpy.context.view_layer.update()
